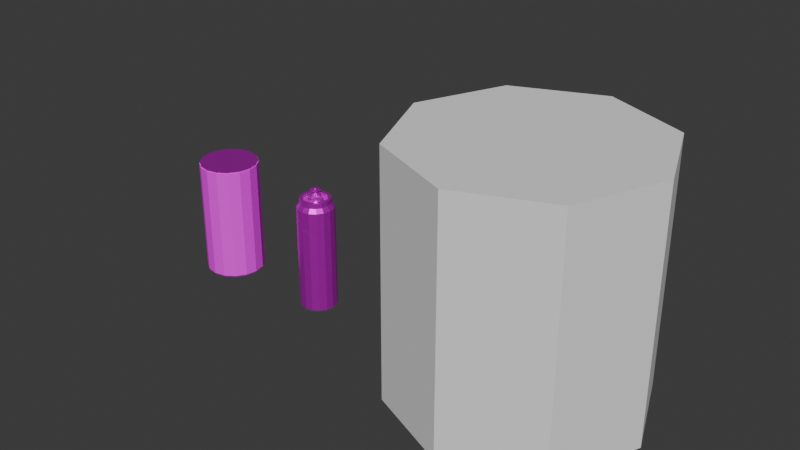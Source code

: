 # Source: FireBarrel.blend  (saved by Blender 4.2.66; exported with 4.5.12 LTS)
import bpy
from mathutils import Matrix  # noqa: F401  (used for matrix-valued properties, if any)

bpy.ops.wm.read_factory_settings(use_empty=True)
scene = bpy.context.scene
scene.name = 'Scene'

# ---- collections
col_collection = bpy.data.collections.new('Collection'); scene.collection.children.link(col_collection)

# ---- images (referenced by path relative to the original .blend; pixels are not part of the script)
import os
ASSET_DIR = os.environ.get("B2B_ASSET_DIR", "")  # directory of the original .blend (textures are referenced by path, not embedded)
HERE = os.path.dirname(os.path.abspath(__file__))  # packed textures are extracted next to this script under _unpacked/

def load_image(name, relpath, width, height, colorspace="sRGB"):
    """Load a texture the original file referenced (path relative to the .blend, or extracted next to this script)."""
    p = next((c for c in (os.path.join(HERE, relpath), os.path.join(ASSET_DIR, relpath)) if relpath and os.path.exists(c)), "")
    if p:
        img = bpy.data.images.load(p, check_existing=True)
        img.name = name
    else:  # same state as the original file: an image datablock whose file is absent (Cycles renders it pink)
        img = bpy.data.images.new(name, width, height)
        img.source = "FILE"
        img.filepath = "//" + (relpath or name)
    img.colorspace_settings.name = colorspace
    return img
img_firebarreltex_bmp = load_image('FireBarrelTex.bmp', 'FireBarrelTex.bmp', 1024, 1024, 'sRGB')
img_redbarreltex = load_image('RedBarrelTex', 'RedBarrelTex.png', 1024, 1024, 'sRGB')

# ---- materials (node trees are filled in below, after node groups)
mat_firebarrel_label = bpy.data.materials.new('FireBarrel_Label')
mat_firebarrel_top = bpy.data.materials.new('FireBarrel_Top')
mat_redbarrel = bpy.data.materials.new('RedBarrel')

# ---- material node trees
mat_firebarrel_label.use_nodes = True; mat_firebarrel_label.node_tree.nodes.clear()
_N = mat_firebarrel_label.node_tree.nodes; _L = mat_firebarrel_label.node_tree.links
n0 = _N.new('ShaderNodeBsdfPrincipled'); n0.name = 'Principled BSDF'; n0.location = (10, 300)
n0.inputs[1].default_value = 0.1181
n0.inputs[2].default_value = 0.8661
n1 = _N.new('ShaderNodeOutputMaterial'); n1.name = 'Material Output'; n1.location = (300, 300)
n2 = _N.new('ShaderNodeTexImage'); n2.name = 'Image Texture'; n2.location = (-280, 280)
n2.image = img_firebarreltex_bmp
n2.interpolation = 'Closest'
_L.new(n0.outputs[0], n1.inputs[0])
_L.new(n2.outputs[0], n0.inputs[0])
n1.is_active_output = True
mat_firebarrel_top.use_nodes = True; mat_firebarrel_top.node_tree.nodes.clear()
_N = mat_firebarrel_top.node_tree.nodes; _L = mat_firebarrel_top.node_tree.links
n0 = _N.new('ShaderNodeBsdfPrincipled'); n0.name = 'Principled BSDF'; n0.location = (10, 300)
n0.inputs[1].default_value = 0.7874
n0.inputs[2].default_value = 0.3898
n1 = _N.new('ShaderNodeOutputMaterial'); n1.name = 'Material Output'; n1.location = (300, 300)
n2 = _N.new('ShaderNodeTexImage'); n2.name = 'Image Texture'; n2.location = (-280, 280)
n2.image = img_firebarreltex_bmp
n2.interpolation = 'Closest'
_L.new(n0.outputs[0], n1.inputs[0])
_L.new(n2.outputs[0], n0.inputs[0])
n1.is_active_output = True
mat_redbarrel.use_nodes = True; mat_redbarrel.node_tree.nodes.clear()
_N = mat_redbarrel.node_tree.nodes; _L = mat_redbarrel.node_tree.links
n0 = _N.new('ShaderNodeBsdfPrincipled'); n0.name = 'Principled BSDF'; n0.location = (10, 300)
n0.inputs[1].default_value = 0.7559
n0.inputs[2].default_value = 0.3819
n1 = _N.new('ShaderNodeOutputMaterial'); n1.name = 'Material Output'; n1.location = (300, 300)
n2 = _N.new('ShaderNodeTexImage'); n2.name = 'Image Texture'; n2.location = (-280, 280)
n2.image = img_redbarreltex
n2.interpolation = 'Closest'
_L.new(n0.outputs[0], n1.inputs[0])
_L.new(n2.outputs[0], n0.inputs[0])
n1.is_active_output = True

# ---- world
world_world = bpy.data.worlds.new('World'); scene.world = world_world
world_world.use_nodes = True; world_world.node_tree.nodes.clear()
_N = world_world.node_tree.nodes; _L = world_world.node_tree.links
n0 = _N.new('ShaderNodeOutputWorld'); n0.name = 'World Output'; n0.location = (300, 300)
n1 = _N.new('ShaderNodeBackground'); n1.name = 'Background'; n1.location = (10, 300)
n1.inputs[0].default_value = (0.05088, 0.05088, 0.05088, 1.0)
_L.new(n1.outputs[0], n0.inputs[0])
n0.is_active_output = True
world_world.color = (0.05088, 0.05088, 0.05088)
world_world.sun_shadow_jitter_overblur = 0.0

# ---- meshes
me_cylinder_001 = bpy.data.meshes.new('Cylinder.001')
me_cylinder_001.from_pydata([(-0.25, 1.49e-08, -0.4837), (-0.25, 1.49e-08, 0.4837), (-0.231, 0.09567, -0.4837), (-0.231, 0.09567, 0.4837), (-0.1768, 0.1768, -0.4837), (-0.1768, 0.1768, 0.4837), (-0.09567, 0.231, -0.4837), (-0.09567, 0.231, 0.4837), (2.98e-08, 0.25, -0.4837), (2.98e-08, 0.25, 0.4837), (0.09567, 0.231, -0.4837), (0.09567, 0.231, 0.4837), (0.1768, 0.1768, -0.4837), (0.1768, 0.1768, 0.4837), (0.231, 0.09567, -0.4837), (0.231, 0.09567, 0.4837), (0.25, -2.98e-08, -0.4837), (0.25, -2.98e-08, 0.4837), (0.231, -0.09567, -0.4837), (0.231, -0.09567, 0.4837), (0.1768, -0.1768, -0.4837), (0.1768, -0.1768, 0.4837), (0.09567, -0.231, -0.4837), (0.09567, -0.231, 0.4837), (-1.49e-08, -0.25, -0.4837), (-1.49e-08, -0.25, 0.4837), (-0.09567, -0.231, -0.4837), (-0.09567, -0.231, 0.4837), (-0.1768, -0.1768, -0.4837), (-0.1768, -0.1768, 0.4837), (-0.231, -0.09567, -0.4837), (-0.231, -0.09567, 0.4837), (-0.2438, 1.424e-08, -0.4837), (-0.2438, 1.417e-08, 0.4837), (-0.2252, 0.09329, -0.4837), (-0.2252, 0.09329, 0.4837), (-0.1724, 0.1724, -0.4837), (-0.1724, 0.1724, 0.4837), (-0.09329, 0.2252, -0.4837), (-0.09329, 0.2252, 0.4837), (2.936e-08, 0.2438, -0.4837), (2.941e-08, 0.2438, 0.4837), (0.09329, 0.2252, -0.4837), (0.09329, 0.2252, 0.4837), (0.1724, 0.1724, -0.4837), (0.1724, 0.1724, 0.4837), (0.2252, 0.09329, -0.4837), (0.2252, 0.09329, 0.4837), (0.2438, -2.935e-08, -0.4837), (0.2438, -2.942e-08, 0.4837), (0.2252, -0.09329, -0.4837), (0.2252, -0.09329, 0.4837), (0.1724, -0.1724, -0.4837), (0.1724, -0.1724, 0.4837), (0.09329, -0.2252, -0.4837), (0.09329, -0.2252, 0.4837), (-1.423e-08, -0.2438, -0.4837), (-1.418e-08, -0.2438, 0.4837), (-0.09329, -0.2252, -0.4837), (-0.09329, -0.2252, 0.4837), (-0.1724, -0.1724, -0.4837), (-0.1724, -0.1724, 0.4837), (-0.2252, -0.09329, -0.4837), (-0.2252, -0.09329, 0.4837), (-0.2438, 1.424e-08, -0.4962), (-0.2438, 1.417e-08, 0.4962), (-0.2252, 0.09329, -0.4962), (-0.2252, 0.09329, 0.4962), (-0.1724, 0.1724, -0.4962), (-0.1724, 0.1724, 0.4962), (-0.09329, 0.2252, -0.4962), (-0.09329, 0.2252, 0.4962), (2.936e-08, 0.2438, -0.4962), (2.941e-08, 0.2438, 0.4962), (0.09329, 0.2252, -0.4962), (0.09329, 0.2252, 0.4962), (0.1724, 0.1724, -0.4962), (0.1724, 0.1724, 0.4962), (0.2252, 0.09329, -0.4962), (0.2252, 0.09329, 0.4962), (0.2438, -2.935e-08, -0.4962), (0.2438, -2.942e-08, 0.4962), (0.2252, -0.09329, -0.4962), (0.2252, -0.09329, 0.4962), (0.1724, -0.1724, -0.4962), (0.1724, -0.1724, 0.4962), (0.09329, -0.2252, -0.4962), (0.09329, -0.2252, 0.4962), (-1.423e-08, -0.2438, -0.4962), (-1.418e-08, -0.2438, 0.4962), (-0.09329, -0.2252, -0.4962), (-0.09329, -0.2252, 0.4962), (-0.1724, -0.1724, -0.4962), (-0.1724, -0.1724, 0.4962), (-0.2252, -0.09329, -0.4962), (-0.2252, -0.09329, 0.4962)], [], [(3, 5, 4, 2), (5, 7, 6, 4), (7, 9, 8, 6), (9, 11, 10, 8), (11, 13, 12, 10), (13, 15, 14, 12), (15, 17, 16, 14), (17, 19, 18, 16), (19, 21, 20, 18), (21, 23, 22, 20), (23, 25, 24, 22), (25, 27, 26, 24), (27, 29, 28, 26), (29, 31, 30, 28), (31, 1, 0, 30), (1, 31, 29, 27, 25, 23, 21, 19, 17, 15, 13, 11, 9, 7, 5, 3), (0, 2, 4, 6, 8, 10, 12, 14, 16, 18, 20, 22, 24, 26, 28, 30), (33, 35, 37, 39, 41, 43, 45, 47, 49, 51, 53, 55, 57, 59, 61, 63), (32, 62, 60, 58, 56, 54, 52, 50, 48, 46, 44, 42, 40, 38, 36, 34), (65, 95, 93, 91, 89, 87, 85, 83, 81, 79, 77, 75, 73, 71, 69, 67), (64, 66, 68, 70, 72, 74, 76, 78, 80, 82, 84, 86, 88, 90, 92, 94), (43, 41, 73, 75), (57, 55, 87, 89), (40, 42, 74, 72), (42, 44, 76, 74), (45, 43, 75, 77), (56, 58, 90, 88), (59, 57, 89, 91), (44, 46, 78, 76), (47, 45, 77, 79), (58, 60, 92, 90), (61, 59, 91, 93), (32, 34, 66, 64), (46, 48, 80, 78), (35, 33, 65, 67), (49, 47, 79, 81), (60, 62, 94, 92), (63, 61, 93, 95), (34, 36, 68, 66), (48, 50, 82, 80), (37, 35, 67, 69), (51, 49, 81, 83), (62, 32, 64, 94), (33, 63, 95, 65), (36, 38, 70, 68), (50, 52, 84, 82), (39, 37, 69, 71), (53, 51, 83, 85), (38, 40, 72, 70), (41, 39, 71, 73), (52, 54, 86, 84), (53, 85, 87, 55), (1, 3, 2, 0), (54, 56, 88, 86)])
me_cylinder_001.polygons.foreach_set('material_index', [0, 0, 0, 0, 0, 0, 0, 0, 0, 0, 0, 0, 0, 0, 0, 0, 0, 1, 1, 1, 1, 1, 1, 1, 1, 1, 1, 1, 1, 1, 1, 1, 1, 1, 1, 1, 1, 1, 1, 1, 1, 1, 1, 1, 1, 1, 1, 1, 1, 1, 1, 1, 0, 1])
_uv = me_cylinder_001.uv_layers.new(name='UVMap')
_uv.uv.foreach_set('vector', [0.9215, 0.9995, 0.8604, 0.9995, 0.8604, 0.4395, 0.9215, 0.4395, 0.8604, 0.9995, 0.7994, 0.9995, 0.7994, 0.4395, 0.8604, 0.4395, 0.7994, 0.9995, 0.7383, 0.9995, 0.7383, 0.4395, 0.7994, 0.4395, 0.7383, 0.9995, 0.6773, 0.9995, 0.6773, 0.4395, 0.7383, 0.4395, 0.6773, 0.9995, 0.6162, 0.9995, 0.6162, 0.4395, 0.6773, 0.4395, 0.6162, 0.9995, 0.5552, 0.9995, 0.5552, 0.4395, 0.6162, 0.4395, 0.5552, 0.9995, 0.4941, 0.9995, 0.4941, 0.4395, 0.5552, 0.4395, 0.4941, 0.9995, 0.4331, 0.9995, 0.4331, 0.4395, 0.4941, 0.4395, 0.4331, 0.9995, 0.372, 0.9995, 0.372, 0.4395, 0.4331, 0.4395, 0.372, 0.9995, 0.311, 0.9995, 0.311, 0.4395, 0.372, 0.4395, 0.311, 0.9995, 0.2499, 0.9995, 0.2499, 0.4395, 0.311, 0.4395, 0.2499, 0.9995, 0.1889, 0.9995, 0.1889, 0.4395, 0.2499, 0.4395, 0.1889, 0.9995, 0.1279, 0.9995, 0.1279, 0.4395, 0.1889, 0.4395, 0.1279, 0.9995, 0.0668, 0.9995, 0.0668, 0.4395, 0.1279, 0.4395, 0.0668, 0.9995, 0.005756, 0.9995, 0.005756, 0.4395, 0.0668, 0.4395, 0.7501, 0.4059, 0.6744, 0.3909, 0.6102, 0.348, 0.5674, 0.2838, 0.5523, 0.2081, 0.5674, 0.1325, 0.6102, 0.0683, 0.6744, 0.02543, 0.7501, 0.01037, 0.8258, 0.02543, 0.8899, 0.0683, 0.9328, 0.1325, 0.9479, 0.2081, 0.9328, 0.2838, 0.8899, 0.348, 0.8258, 0.3909, 0.75, 0.4059, 0.8257, 0.3909, 0.8898, 0.348, 0.9327, 0.2838, 0.9478, 0.2081, 0.9327, 0.1325, 0.8898, 0.0683, 0.8257, 0.02543, 0.75, 0.01037, 0.6743, 0.02543, 0.6102, 0.0683, 0.5673, 0.1325, 0.5522, 0.2081, 0.5673, 0.2838, 0.6102, 0.348, 0.6743, 0.3909, 0.25, 0.3814, 0.3163, 0.3682, 0.3725, 0.3306, 0.41, 0.2744, 0.4232, 0.2081, 0.41, 0.1419, 0.3725, 0.08566, 0.3163, 0.04811, 0.25, 0.03492, 0.1837, 0.04811, 0.1275, 0.08566, 0.08996, 0.1419, 0.07678, 0.2081, 0.08996, 0.2744, 0.1275, 0.3306, 0.1837, 0.3682, 0.2505, 0.401, 0.1767, 0.3863, 0.1142, 0.3445, 0.07238, 0.2819, 0.0577, 0.2081, 0.07238, 0.1343, 0.1142, 0.07178, 0.1767, 0.02998, 0.2505, 0.0153, 0.3243, 0.02998, 0.3869, 0.07178, 0.4287, 0.1343, 0.4434, 0.2081, 0.4287, 0.2819, 0.3869, 0.3445, 0.3243, 0.3863, 0.25, 0.3819, 0.1835, 0.3687, 0.1271, 0.331, 0.08944, 0.2747, 0.07621, 0.2081, 0.08944, 0.1416, 0.1271, 0.08526, 0.1835, 0.04758, 0.25, 0.03436, 0.3165, 0.04758, 0.3729, 0.08526, 0.4106, 0.1416, 0.4238, 0.2081, 0.4106, 0.2747, 0.3729, 0.331, 0.3165, 0.3687, 0.2505, 0.3715, 0.313, 0.359, 0.366, 0.3236, 0.4014, 0.2706, 0.4139, 0.2081, 0.4014, 0.1456, 0.366, 0.09266, 0.313, 0.05726, 0.2505, 0.04482, 0.188, 0.05726, 0.1351, 0.09266, 0.09965, 0.1456, 0.08722, 0.2081, 0.09965, 0.2706, 0.1351, 0.3236, 0.188, 0.359, 0.4131, 0.1406, 0.4265, 0.2081, 0.4428, 0.2081, 0.4282, 0.1343, 0.07348, 0.2081, 0.08692, 0.1406, 0.07184, 0.1343, 0.05716, 0.2081, 0.4434, 0.2081, 0.4287, 0.1343, 0.4014, 0.1456, 0.4139, 0.2081, 0.4287, 0.1343, 0.3869, 0.07178, 0.366, 0.09266, 0.4014, 0.1456, 0.3748, 0.08333, 0.4131, 0.1406, 0.4282, 0.1343, 0.3864, 0.07178, 0.0577, 0.2081, 0.07238, 0.2819, 0.09965, 0.2706, 0.08722, 0.2081, 0.08692, 0.2757, 0.07348, 0.2081, 0.05716, 0.2081, 0.07184, 0.2819, 0.3869, 0.07178, 0.3243, 0.02998, 0.313, 0.05726, 0.366, 0.09266, 0.3176, 0.04506, 0.3748, 0.08333, 0.3864, 0.07178, 0.3238, 0.02998, 0.07238, 0.2819, 0.1142, 0.3445, 0.1351, 0.3236, 0.09965, 0.2706, 0.1252, 0.333, 0.08692, 0.2757, 0.07184, 0.2819, 0.1136, 0.3445, 0.2505, 0.401, 0.3243, 0.3863, 0.313, 0.359, 0.2505, 0.3715, 0.3243, 0.02998, 0.2505, 0.0153, 0.2505, 0.04482, 0.313, 0.05726, 0.3176, 0.3712, 0.25, 0.3847, 0.25, 0.401, 0.3238, 0.3863, 0.25, 0.03162, 0.3176, 0.04506, 0.3238, 0.02998, 0.25, 0.0153, 0.1142, 0.3445, 0.1767, 0.3863, 0.188, 0.359, 0.1351, 0.3236, 0.1824, 0.3712, 0.1252, 0.333, 0.1136, 0.3445, 0.1762, 0.3863, 0.3243, 0.3863, 0.3869, 0.3445, 0.366, 0.3236, 0.313, 0.359, 0.2505, 0.0153, 0.1767, 0.02998, 0.188, 0.05726, 0.2505, 0.04482, 0.3748, 0.333, 0.3176, 0.3712, 0.3238, 0.3863, 0.3864, 0.3445, 0.1824, 0.04506, 0.25, 0.03162, 0.25, 0.0153, 0.1762, 0.02998, 0.1767, 0.3863, 0.2505, 0.401, 0.2505, 0.3715, 0.188, 0.359, 0.25, 0.3847, 0.1824, 0.3712, 0.1762, 0.3863, 0.25, 0.401, 0.3869, 0.3445, 0.4287, 0.2819, 0.4014, 0.2706, 0.366, 0.3236, 0.1767, 0.02998, 0.1142, 0.07178, 0.1351, 0.09266, 0.188, 0.05726, 0.4131, 0.2757, 0.3748, 0.333, 0.3864, 0.3445, 0.4282, 0.2819, 0.1252, 0.08333, 0.1824, 0.04506, 0.1762, 0.02998, 0.1136, 0.07178, 0.4287, 0.2819, 0.4434, 0.2081, 0.4139, 0.2081, 0.4014, 0.2706, 0.4265, 0.2081, 0.4131, 0.2757, 0.4282, 0.2819, 0.4428, 0.2081, 0.1142, 0.07178, 0.07238, 0.1343, 0.09965, 0.1456, 0.1351, 0.09266, 0.1252, 0.08333, 0.1136, 0.07178, 0.07184, 0.1343, 0.08692, 0.1406, 0.9825, 0.9995, 0.9215, 0.9995, 0.9215, 0.4395, 0.9825, 0.4395, 0.07238, 0.1343, 0.0577, 0.2081, 0.08722, 0.2081, 0.09965, 0.1456])
_ca = me_cylinder_001.color_attributes.new('Attribute', 'BYTE_COLOR', 'CORNER')
_ca.data.foreach_set('color', [1.0, 1.0, 1.0, 1.0, 1.0, 1.0, 1.0, 1.0, 1.0, 1.0, 1.0, 1.0, 1.0, 1.0, 1.0, 1.0, 1.0, 1.0, 1.0, 1.0, 1.0, 1.0, 1.0, 1.0, 1.0, 1.0, 1.0, 1.0, 1.0, 1.0, 1.0, 1.0, 1.0, 1.0, 1.0, 1.0, 1.0, 1.0, 1.0, 1.0, 1.0, 1.0, 1.0, 1.0, 1.0, 1.0, 1.0, 1.0, 1.0, 1.0, 1.0, 1.0, 1.0, 1.0, 1.0, 1.0, 1.0, 1.0, 1.0, 1.0, 1.0, 1.0, 1.0, 1.0, 1.0, 1.0, 1.0, 1.0, 1.0, 1.0, 1.0, 1.0, 1.0, 1.0, 1.0, 1.0, 1.0, 1.0, 1.0, 1.0, 1.0, 1.0, 1.0, 1.0, 1.0, 1.0, 1.0, 1.0, 1.0, 1.0, 1.0, 1.0, 1.0, 1.0, 1.0, 1.0, 1.0, 1.0, 1.0, 1.0, 1.0, 1.0, 1.0, 1.0, 1.0, 1.0, 1.0, 1.0, 1.0, 1.0, 1.0, 1.0, 1.0, 1.0, 1.0, 1.0, 1.0, 1.0, 1.0, 1.0, 1.0, 1.0, 1.0, 1.0, 1.0, 1.0, 1.0, 1.0, 1.0, 1.0, 1.0, 1.0, 1.0, 1.0, 1.0, 1.0, 1.0, 1.0, 1.0, 1.0, 1.0, 1.0, 1.0, 1.0, 1.0, 1.0, 1.0, 1.0, 1.0, 1.0, 1.0, 1.0, 1.0, 1.0, 1.0, 1.0, 1.0, 1.0, 1.0, 1.0, 1.0, 1.0, 1.0, 1.0, 1.0, 1.0, 1.0, 1.0, 1.0, 1.0, 1.0, 1.0, 1.0, 1.0, 1.0, 1.0, 1.0, 1.0, 1.0, 1.0, 1.0, 1.0, 1.0, 1.0, 1.0, 1.0, 1.0, 1.0, 1.0, 1.0, 1.0, 1.0, 1.0, 1.0, 1.0, 1.0, 1.0, 1.0, 1.0, 1.0, 1.0, 1.0, 1.0, 1.0, 1.0, 1.0, 1.0, 1.0, 1.0, 1.0, 1.0, 1.0, 1.0, 1.0, 1.0, 1.0, 1.0, 1.0, 1.0, 1.0, 1.0, 1.0, 1.0, 1.0, 1.0, 1.0, 1.0, 1.0, 1.0, 1.0, 1.0, 1.0, 1.0, 1.0, 1.0, 1.0, 1.0, 1.0, 1.0, 1.0, 1.0, 1.0, 1.0, 1.0, 1.0, 1.0, 1.0, 1.0, 1.0, 1.0, 1.0, 1.0, 1.0, 1.0, 1.0, 1.0, 1.0, 1.0, 1.0, 1.0, 1.0, 1.0, 1.0, 1.0, 1.0, 1.0, 1.0, 1.0, 1.0, 1.0, 1.0, 1.0, 1.0, 1.0, 1.0, 1.0, 1.0, 1.0, 1.0, 1.0, 1.0, 1.0, 1.0, 1.0, 1.0, 1.0, 1.0, 1.0, 1.0, 1.0, 1.0, 1.0, 1.0, 1.0, 1.0, 1.0, 1.0, 1.0, 1.0, 1.0, 1.0, 1.0, 1.0, 1.0, 1.0, 1.0, 1.0, 1.0, 1.0, 1.0, 1.0, 1.0, 1.0, 1.0, 1.0, 1.0, 1.0, 1.0, 1.0, 1.0, 1.0, 1.0, 1.0, 1.0, 1.0, 1.0, 1.0, 1.0, 1.0, 1.0, 1.0, 1.0, 1.0, 1.0, 1.0, 1.0, 1.0, 1.0, 1.0, 1.0, 1.0, 1.0, 1.0, 1.0, 1.0, 1.0, 1.0, 1.0, 1.0, 1.0, 1.0, 1.0, 1.0, 1.0, 1.0, 1.0, 1.0, 1.0, 1.0, 1.0, 1.0, 1.0, 1.0, 1.0, 1.0, 1.0, 1.0, 1.0, 1.0, 1.0, 1.0, 1.0, 1.0, 1.0, 1.0, 1.0, 1.0, 1.0, 1.0, 1.0, 1.0, 1.0, 1.0, 1.0, 1.0, 1.0, 1.0, 1.0, 1.0, 1.0, 1.0, 1.0, 1.0, 1.0, 1.0, 1.0, 1.0, 1.0, 1.0, 1.0, 1.0, 1.0, 1.0, 1.0, 1.0, 1.0, 1.0, 1.0, 1.0, 1.0, 1.0, 1.0, 1.0, 1.0, 1.0, 1.0, 1.0, 1.0, 1.0, 1.0, 1.0, 1.0, 1.0, 1.0, 1.0, 1.0, 1.0, 1.0, 1.0, 1.0, 1.0, 1.0, 1.0, 1.0, 1.0, 1.0, 1.0, 1.0, 1.0, 1.0, 1.0, 1.0, 1.0, 1.0, 1.0, 1.0, 1.0, 1.0, 1.0, 1.0, 1.0, 1.0, 1.0, 1.0, 1.0, 1.0, 1.0, 1.0, 1.0, 1.0, 1.0, 1.0, 1.0, 1.0, 1.0, 1.0, 1.0, 1.0, 1.0, 1.0, 1.0, 1.0, 1.0, 1.0, 1.0, 1.0, 1.0, 1.0, 1.0, 1.0, 1.0, 1.0, 1.0, 1.0, 1.0, 1.0, 1.0, 1.0, 1.0, 1.0, 1.0, 1.0, 1.0, 1.0, 1.0, 1.0, 1.0, 1.0, 1.0, 1.0, 1.0, 1.0, 1.0, 1.0, 1.0, 1.0, 1.0, 1.0, 1.0, 1.0, 1.0, 1.0, 1.0, 1.0, 1.0, 1.0, 1.0, 1.0, 1.0, 1.0, 1.0, 1.0, 1.0, 1.0, 1.0, 1.0, 1.0, 1.0, 1.0, 1.0, 1.0, 1.0, 1.0, 1.0, 1.0, 1.0, 1.0, 1.0, 1.0, 1.0, 1.0, 1.0, 1.0, 1.0, 1.0, 1.0, 1.0, 1.0, 1.0, 1.0, 1.0, 1.0, 1.0, 1.0, 1.0, 1.0, 1.0, 1.0, 1.0, 1.0, 1.0, 1.0, 1.0, 1.0, 1.0, 1.0, 1.0, 1.0, 1.0, 1.0, 1.0, 1.0, 1.0, 1.0, 1.0, 1.0, 1.0, 1.0, 1.0, 1.0, 1.0, 1.0, 1.0, 1.0, 1.0, 1.0, 1.0, 1.0, 1.0, 1.0, 1.0, 1.0, 1.0, 1.0, 1.0, 1.0, 1.0, 1.0, 1.0, 1.0, 1.0, 1.0, 1.0, 1.0, 1.0, 1.0, 1.0, 1.0, 1.0, 1.0, 1.0, 1.0, 1.0, 1.0, 1.0, 1.0, 1.0, 1.0, 1.0, 1.0, 1.0, 1.0, 1.0, 1.0, 1.0, 1.0, 1.0, 1.0, 1.0, 1.0, 1.0, 1.0, 1.0, 1.0, 1.0, 1.0, 1.0, 1.0, 1.0, 1.0, 1.0, 1.0, 1.0, 1.0, 1.0, 1.0, 1.0, 1.0, 1.0, 1.0, 1.0, 1.0, 1.0, 1.0, 1.0, 1.0, 1.0, 1.0, 1.0, 1.0, 1.0, 1.0, 1.0, 1.0, 1.0, 1.0, 1.0, 1.0, 1.0, 1.0, 1.0, 1.0, 1.0, 1.0, 1.0, 1.0, 1.0, 1.0, 1.0, 1.0, 1.0, 1.0, 1.0, 1.0, 1.0, 1.0, 1.0, 1.0, 1.0, 1.0, 1.0, 1.0, 1.0, 1.0, 1.0, 1.0, 1.0, 1.0, 1.0, 1.0, 1.0, 1.0, 1.0, 1.0, 1.0, 1.0, 1.0, 1.0, 1.0, 1.0, 1.0, 1.0, 1.0, 1.0, 1.0, 1.0, 1.0, 1.0, 1.0, 1.0, 1.0, 1.0, 1.0, 1.0, 1.0, 1.0, 1.0, 1.0, 1.0, 1.0, 1.0, 1.0, 1.0, 1.0, 1.0, 1.0, 1.0, 1.0, 1.0, 1.0, 1.0, 1.0, 1.0, 1.0, 1.0, 1.0, 1.0, 1.0, 1.0, 1.0, 1.0, 1.0, 1.0, 1.0, 1.0, 1.0, 1.0, 1.0, 1.0, 1.0, 1.0, 1.0, 1.0, 1.0, 1.0, 1.0, 1.0, 1.0, 1.0, 1.0, 1.0, 1.0, 1.0, 1.0, 1.0, 1.0, 1.0, 1.0, 1.0, 1.0, 1.0, 1.0, 1.0, 1.0, 1.0, 1.0, 1.0, 1.0, 1.0, 1.0, 1.0, 1.0, 1.0, 1.0, 1.0, 1.0, 1.0, 1.0, 1.0, 1.0, 1.0, 1.0, 1.0, 1.0, 1.0, 1.0, 1.0, 1.0, 1.0, 1.0, 1.0, 1.0, 1.0, 1.0, 1.0, 1.0, 1.0, 1.0, 1.0, 1.0, 1.0, 1.0, 1.0, 1.0, 1.0, 1.0, 1.0, 1.0, 1.0, 1.0, 1.0, 1.0, 1.0, 1.0, 1.0, 1.0, 1.0, 1.0, 1.0, 1.0, 1.0, 1.0, 1.0, 1.0, 1.0, 1.0, 1.0, 1.0, 1.0, 1.0, 1.0, 1.0, 1.0, 1.0, 1.0, 1.0, 1.0, 1.0, 1.0, 1.0, 1.0, 1.0, 1.0, 1.0, 1.0, 1.0, 1.0, 1.0, 1.0, 1.0, 1.0, 1.0, 1.0, 1.0, 1.0, 1.0, 1.0, 1.0, 1.0, 1.0, 1.0, 1.0, 1.0, 1.0, 1.0, 1.0, 1.0, 1.0, 1.0, 1.0, 1.0, 1.0, 1.0, 1.0, 1.0, 1.0, 1.0, 1.0, 1.0, 1.0, 1.0, 1.0, 1.0, 1.0, 1.0, 1.0, 1.0, 1.0, 1.0, 1.0, 1.0, 1.0, 1.0, 1.0, 1.0, 1.0, 1.0, 1.0, 1.0, 1.0, 1.0, 1.0, 1.0, 1.0, 1.0, 1.0, 1.0, 1.0, 1.0, 1.0, 1.0, 1.0, 1.0, 1.0, 1.0, 1.0, 1.0, 1.0, 1.0, 1.0, 1.0, 1.0, 1.0, 1.0, 1.0, 1.0, 1.0, 1.0, 1.0, 1.0, 1.0, 1.0, 1.0, 1.0, 1.0, 1.0, 1.0, 1.0, 1.0, 1.0, 1.0, 1.0, 1.0, 1.0, 1.0, 1.0, 1.0, 1.0, 1.0, 1.0, 1.0, 1.0, 1.0, 1.0, 1.0, 1.0, 1.0, 1.0, 1.0, 1.0, 1.0, 1.0, 1.0, 1.0, 1.0, 1.0, 1.0, 1.0, 1.0, 1.0, 1.0, 1.0, 1.0, 1.0, 1.0, 1.0, 1.0, 1.0, 1.0, 1.0, 1.0, 1.0, 1.0, 1.0, 1.0, 1.0, 1.0, 1.0, 1.0, 1.0, 1.0, 1.0, 1.0, 1.0, 1.0, 1.0, 1.0, 1.0, 1.0, 1.0, 1.0, 1.0, 1.0, 1.0, 1.0, 1.0, 1.0, 1.0, 1.0, 1.0, 1.0, 1.0, 1.0, 1.0, 1.0, 1.0, 1.0, 1.0, 1.0, 1.0, 1.0, 1.0, 1.0, 1.0, 1.0, 1.0, 1.0, 1.0, 1.0, 1.0, 1.0, 1.0, 1.0, 1.0, 1.0, 1.0, 1.0, 1.0, 1.0, 1.0, 1.0, 1.0, 1.0, 1.0, 1.0, 1.0, 1.0, 1.0, 1.0, 1.0, 1.0, 1.0, 1.0, 1.0, 1.0, 1.0, 1.0, 1.0, 1.0, 1.0, 1.0, 1.0, 1.0, 1.0, 1.0, 1.0, 1.0, 1.0, 1.0, 1.0, 1.0, 1.0, 1.0, 1.0, 1.0, 1.0, 1.0, 1.0, 1.0, 1.0, 1.0, 1.0, 1.0, 1.0, 1.0, 1.0, 1.0, 1.0, 1.0, 1.0, 1.0, 1.0, 1.0, 1.0, 1.0, 1.0, 1.0, 1.0, 1.0, 1.0, 1.0, 1.0, 1.0, 1.0, 1.0, 1.0, 1.0, 1.0, 1.0, 1.0, 1.0, 1.0, 1.0, 1.0, 1.0, 1.0, 1.0, 1.0, 1.0, 1.0, 1.0, 1.0, 1.0, 1.0, 1.0, 1.0, 1.0, 1.0, 1.0, 1.0, 1.0, 1.0])
me_cylinder_001.materials.append(mat_firebarrel_label)
me_cylinder_001.materials.append(mat_firebarrel_top)
me_cylinder_001.use_paint_bone_selection = False
me_cylinder_001.use_paint_mask = True
me_cylinder_001.update()
me_cylinder = bpy.data.meshes.new('Cylinder')
me_cylinder.from_pydata([(-4.356e-07, 0.158, -0.5), (-0.01146, 0.02966, 0.3426), (0.0597, 0.1461, -0.5), (0.1103, 0.1123, -0.5), (-0.02767, 0.01345, 0.3426), (0.1441, 0.06168, -0.5), (0.156, 0.001983, -0.5), (-0.02767, -0.00948, 0.3426), (0.1441, -0.05772, -0.5), (0.1103, -0.1083, -0.5), (-0.01146, -0.02569, 0.3426), (0.0597, -0.1421, -0.5), (-4.356e-07, -0.154, -0.5), (0.01146, -0.02569, 0.3426), (-0.0597, -0.1421, -0.5), (-0.1103, -0.1083, -0.5), (0.02767, -0.00948, 0.3426), (-0.1441, -0.05772, -0.5), (-0.156, 0.001983, -0.5), (0.02767, 0.01345, 0.3426), (-0.1441, 0.06168, -0.5), (-0.1103, 0.1123, -0.5), (-0.0597, 0.1461, -0.5), (0.01146, 0.02966, 0.3426), (0.04879, 0.1198, 0.4183), (-4.362e-07, 0.1295, 0.4183), (0.09016, 0.09214, 0.4183), (0.1178, 0.05078, 0.4183), (0.1275, 0.001983, 0.4183), (0.1178, -0.04681, 0.4183), (0.09016, -0.08818, 0.4183), (0.04879, -0.1158, 0.4183), (-4.362e-07, -0.1255, 0.4183), (-0.04879, -0.1158, 0.4183), (-0.09016, -0.08818, 0.4183), (-0.1178, -0.04681, 0.4183), (-0.1275, 0.001983, 0.4183), (-0.1178, 0.05078, 0.4183), (-0.09016, 0.09214, 0.4183), (-0.04879, 0.1198, 0.4183), (-4.374e-07, 0.1038, 0.4117), (0.03898, 0.09609, 0.4117), (0.07202, 0.07401, 0.4117), (0.0941, 0.04096, 0.4117), (0.1019, 0.001983, 0.4117), (0.0941, -0.037, 0.4117), (0.07202, -0.07004, 0.4117), (0.03898, -0.09212, 0.4117), (-4.374e-07, -0.09987, 0.4117), (-0.03898, -0.09212, 0.4117), (-0.07202, -0.07004, 0.4117), (-0.0941, -0.037, 0.4117), (-0.1019, 0.001983, 0.4117), (-0.0941, 0.04096, 0.4117), (-0.07202, 0.07401, 0.4117), (-0.03898, 0.09609, 0.4117), (0.04911, 0.1206, 0.4117), (-4.364e-07, 0.1303, 0.4117), (0.09075, 0.09273, 0.4117), (0.1186, 0.0511, 0.4117), (0.1283, 0.001983, 0.4117), (0.1186, -0.04713, 0.4117), (0.09075, -0.08877, 0.4117), (0.04911, -0.1166, 0.4117), (-4.364e-07, -0.1264, 0.4117), (-0.04911, -0.1166, 0.4117), (-0.09075, -0.08877, 0.4117), (-0.1186, -0.04713, 0.4117), (-0.1283, 0.001983, 0.4117), (-0.1186, 0.0511, 0.4117), (-0.09075, 0.09273, 0.4117), (-0.04911, 0.1206, 0.4117), (0.04911, 0.1206, 0.4589), (-4.364e-07, 0.1303, 0.4589), (0.09075, 0.09273, 0.4589), (0.1186, 0.0511, 0.4589), (0.1283, 0.001983, 0.4589), (0.1186, -0.04713, 0.4589), (0.09075, -0.08877, 0.4589), (0.04911, -0.1166, 0.4589), (-4.364e-07, -0.1264, 0.4589), (-0.04911, -0.1166, 0.4589), (-0.09075, -0.08877, 0.4589), (-0.1186, -0.04713, 0.4589), (-0.1283, 0.001983, 0.4589), (-0.1186, 0.0511, 0.4589), (-0.09075, 0.09273, 0.4589), (-0.04911, 0.1206, 0.4589), (0.03898, 0.09609, 0.4589), (-4.374e-07, 0.1038, 0.4589), (0.07202, 0.07401, 0.4589), (0.0941, 0.04096, 0.4589), (0.1019, 0.001983, 0.4589), (0.0941, -0.037, 0.4589), (0.07202, -0.07004, 0.4589), (0.03898, -0.09212, 0.4589), (-4.374e-07, -0.09987, 0.4589), (-0.03898, -0.09212, 0.4589), (-0.07202, -0.07004, 0.4589), (-0.0941, -0.037, 0.4589), (-0.1019, 0.001983, 0.4589), (-0.0941, 0.04096, 0.4589), (-0.07202, 0.07401, 0.4589), (-0.03898, 0.09609, 0.4589), (-0.01146, 0.02966, 0.5051), (-0.02767, 0.01345, 0.5051), (-0.02767, -0.00948, 0.5051), (-0.01146, -0.02569, 0.5051), (0.01146, -0.02569, 0.5051), (0.02767, -0.00948, 0.5051), (0.02767, 0.01345, 0.5051), (0.01146, 0.02966, 0.5051), (0.07363, 0.0161, 0.4444), (0.07363, 3.584e-09, 0.4377), (0.07363, -0.0161, 0.4444), (0.07363, -0.02276, 0.4605), (0.07363, -0.0161, 0.4766), (0.07363, 5.143e-09, 0.4833), (0.07363, 0.0161, 0.4766), (0.07363, 0.02276, 0.4605), (-0.07363, 0.02276, 0.4605), (-0.07363, 0.0161, 0.4444), (-0.07363, -2.102e-09, 0.4377), (-0.07363, -0.0161, 0.4444), (-0.07363, -0.02276, 0.4605), (-0.07363, -0.0161, 0.4766), (-0.07363, -5.439e-10, 0.4833), (-0.07363, 0.0161, 0.4766), (-0.004826, 0.01363, 0.4977), (-0.01165, 0.006808, 0.4977), (-0.01165, -0.002842, 0.4977), (-0.004826, -0.009666, 0.4977), (0.004825, -0.009666, 0.4977), (0.01165, -0.002842, 0.4977), (0.01165, 0.006808, 0.4977), (0.004825, 0.01363, 0.4977), (-0.004826, 0.01363, 0.5373), (-0.01165, 0.006808, 0.5373), (-0.01165, -0.002842, 0.5373), (-0.004826, -0.009666, 0.5373), (0.004825, -0.009666, 0.5373), (0.01165, -0.002842, 0.5373), (0.01165, 0.006808, 0.5373), (0.004825, 0.01363, 0.5373), (-4.443e-07, 0.03028, 0.5151), (-4.443e-07, 0.03028, 0.5351), (0.02691, 0.01073, 0.5151), (0.02691, 0.01073, 0.5351), (0.01663, -0.02091, 0.5151), (0.01663, -0.02091, 0.5351), (-0.01663, -0.02091, 0.5151), (-0.01663, -0.02091, 0.5351), (-0.02691, 0.01073, 0.5151), (-0.02691, 0.01073, 0.5351), (0.01962, 0.04028, 0.519), (0.01962, 0.04028, 0.5312), (0.03036, 0.03248, 0.5312), (0.03036, 0.03248, 0.519), (0.04249, -0.004847, 0.519), (0.04249, -0.004847, 0.5312), (0.03839, -0.01746, 0.5312), (0.03839, -0.01746, 0.519), (0.006633, -0.04053, 0.519), (0.006633, -0.04053, 0.5312), (-0.006634, -0.04053, 0.5312), (-0.006634, -0.04053, 0.519), (-0.03839, -0.01746, 0.519), (-0.03839, -0.01746, 0.5312), (-0.04249, -0.004847, 0.5312), (-0.04249, -0.004847, 0.519), (-0.03036, 0.03248, 0.519), (-0.03036, 0.03248, 0.5312), (-0.01962, 0.04028, 0.5312), (-0.01962, 0.04028, 0.519), (0.1453, -0.05826, 0.06851), (-0.1453, -0.05826, 0.06851), (0.1114, -0.1091, -0.01251), (-4.404e-07, -0.1553, -0.09352), (-0.1112, -0.1093, -0.02263), (-0.1112, -0.1093, 0.1597), (-4.331e-07, -0.1553, 0.2305), (0.1114, -0.1091, 0.1495), (0.06027, -0.1433, -0.06314), (0.06027, -0.1433, 0.2002), (-0.06027, -0.1433, -0.06314), (-0.06027, -0.1433, 0.2002), (0.0597, 0.1461, 0.3838), (-4.356e-07, 0.158, 0.3838), (0.1103, 0.1123, 0.3838), (0.1441, 0.06168, 0.3838), (0.156, 0.001983, 0.3838), (0.1441, -0.05772, 0.3838), (0.1103, -0.1083, 0.3838), (0.0597, -0.1421, 0.3838), (-4.356e-07, -0.154, 0.3838), (-0.0597, -0.1421, 0.3838), (-0.1103, -0.1083, 0.3838), (-0.1441, -0.05772, 0.3838), (-0.156, 0.001983, 0.3838), (-0.1441, 0.06168, 0.3838), (-0.1103, 0.1123, 0.3838), (-0.0597, 0.1461, 0.3838)], [], [(0, 187, 186, 2), (2, 186, 188, 3), (3, 188, 189, 5), (5, 189, 190, 6), (6, 190, 191, 8), (8, 191, 192, 9), (9, 192, 193, 11), (11, 193, 194, 12), (12, 194, 195, 14), (14, 195, 196, 15), (15, 196, 197, 17), (17, 197, 198, 18), (18, 198, 199, 20), (20, 199, 200, 21), (4, 7, 106, 105), (21, 200, 201, 22), (22, 201, 187, 0), (0, 2, 3, 5, 6, 8, 9, 11, 12, 14, 15, 17, 18, 20, 21, 22), (7, 10, 107, 106), (13, 16, 109, 108), (1, 104, 111, 23), (1, 4, 105, 104), (10, 13, 108, 107), (19, 23, 111, 110), (111, 104, 105, 106, 107, 108, 109, 110), (24, 25, 39, 38, 37, 36, 35, 34, 33, 32, 31, 30, 29, 28, 27, 26), (23, 19, 16, 13, 10, 7, 4, 1), (40, 57, 56, 41), (41, 56, 58, 42), (42, 58, 59, 43), (43, 59, 60, 44), (44, 60, 61, 45), (45, 61, 62, 46), (46, 62, 63, 47), (47, 63, 64, 48), (48, 64, 65, 49), (49, 65, 66, 50), (50, 66, 67, 51), (51, 67, 68, 52), (52, 68, 69, 53), (53, 69, 70, 54), (54, 70, 71, 55), (55, 71, 57, 40), (89, 88, 72, 73), (88, 90, 74, 72), (90, 91, 75, 74), (91, 92, 76, 75), (92, 93, 77, 76), (93, 94, 78, 77), (94, 95, 79, 78), (95, 96, 80, 79), (96, 97, 81, 80), (97, 98, 82, 81), (98, 99, 83, 82), (99, 100, 84, 83), (100, 101, 85, 84), (101, 102, 86, 85), (102, 103, 87, 86), (103, 89, 73, 87), (41, 42, 90, 88), (61, 60, 76, 77), (55, 40, 89, 103), (42, 43, 91, 90), (62, 61, 77, 78), (43, 44, 92, 91), (63, 62, 78, 79), (44, 45, 93, 92), (64, 63, 79, 80), (45, 46, 94, 93), (65, 64, 80, 81), (46, 47, 95, 94), (66, 65, 81, 82), (47, 48, 96, 95), (67, 66, 82, 83), (48, 49, 97, 96), (68, 67, 83, 84), (49, 50, 98, 97), (69, 68, 84, 85), (50, 51, 99, 98), (70, 69, 85, 86), (56, 57, 73, 72), (51, 52, 100, 99), (71, 70, 86, 87), (58, 56, 72, 74), (52, 53, 101, 100), (57, 71, 87, 73), (59, 58, 74, 75), (53, 54, 102, 101), (40, 41, 88, 89), (60, 59, 75, 76), (54, 55, 103, 102), (133, 134, 142, 141), (16, 19, 110, 109), (116, 117, 126, 125), (112, 113, 122, 121), (115, 116, 125, 124), (119, 112, 121, 120), (118, 119, 120, 127), (113, 114, 123, 122), (114, 115, 124, 123), (120, 121, 122, 123, 124, 125, 126, 127), (118, 117, 116, 115, 114, 113, 112, 119), (129, 130, 138, 137), (130, 131, 139, 138), (132, 133, 141, 140), (128, 136, 143, 135), (128, 129, 137, 136), (131, 132, 140, 139), (134, 135, 143, 142), (143, 136, 137, 138, 139, 140, 141, 142), (135, 134, 133, 132, 131, 130, 129, 128), (147, 145, 153, 151, 149), (144, 146, 148, 150, 152), (154, 155, 156, 157), (145, 155, 154, 144), (147, 156, 155, 145), (146, 157, 156, 147), (144, 154, 157, 146), (158, 159, 160, 161), (147, 159, 158, 146), (149, 160, 159, 147), (148, 161, 160, 149), (146, 158, 161, 148), (162, 163, 164, 165), (149, 163, 162, 148), (151, 164, 163, 149), (150, 165, 164, 151), (148, 162, 165, 150), (166, 167, 168, 169), (151, 167, 166, 150), (153, 168, 167, 151), (152, 169, 168, 153), (150, 166, 169, 152), (170, 171, 172, 173), (153, 171, 170, 152), (145, 172, 171, 153), (144, 173, 172, 145), (152, 170, 173, 144), (117, 118, 127, 126), (175, 178, 179), (182, 183, 180, 177), (184, 185, 179, 178), (181, 176, 174), (176, 181, 183, 182), (177, 180, 185, 184), (25, 24, 186, 187), (24, 26, 188, 186), (26, 27, 189, 188), (27, 28, 190, 189), (28, 29, 191, 190), (29, 30, 192, 191), (30, 31, 193, 192), (31, 32, 194, 193), (32, 33, 195, 194), (33, 34, 196, 195), (34, 35, 197, 196), (35, 36, 198, 197), (36, 37, 199, 198), (37, 38, 200, 199), (38, 39, 201, 200), (39, 25, 187, 201)])
_uv = me_cylinder.uv_layers.new(name='UVMap')
_uv.uv.foreach_set('vector', [0.7039, 0.6468, 0.7039, 0.9968, 0.6602, 0.9968, 0.6602, 0.6468, 0.6602, 0.6468, 0.6602, 0.9968, 0.6164, 0.9968, 0.6164, 0.6468, 0.6164, 0.6468, 0.6164, 0.9968, 0.5727, 0.9968, 0.5727, 0.6468, 0.5727, 0.6468, 0.5727, 0.9968, 0.5289, 0.9968, 0.5289, 0.6468, 0.5289, 0.6468, 0.5289, 0.9968, 0.4852, 0.9968, 0.4852, 0.6468, 0.4852, 0.6468, 0.4852, 0.9968, 0.4414, 0.9968, 0.4414, 0.6468, 0.4414, 0.6468, 0.4414, 0.9968, 0.3977, 0.9968, 0.3977, 0.6468, 0.3977, 0.6468, 0.3977, 0.9968, 0.3539, 0.9968, 0.3539, 0.6468, 0.3539, 0.6468, 0.3539, 0.9968, 0.3102, 0.9968, 0.3102, 0.6468, 0.3102, 0.6468, 0.3102, 0.9968, 0.2664, 0.9968, 0.2664, 0.6468, 0.2664, 0.6468, 0.2664, 0.9968, 0.2227, 0.9968, 0.2227, 0.6468, 0.2227, 0.6468, 0.2227, 0.9968, 0.1789, 0.9968, 0.1789, 0.6468, 0.1789, 0.6468, 0.1789, 0.9968, 0.1352, 0.9968, 0.1352, 0.6468, 0.1352, 0.6468, 0.1352, 0.9968, 0.09141, 0.9968, 0.09141, 0.6468, 0.1506, 0.02394, 0.1673, 0.02394, 0.1673, 0.1747, 0.1506, 0.1747, 0.09141, 0.6468, 0.09141, 0.9968, 0.04766, 0.9968, 0.04766, 0.6468, 0.04766, 0.6468, 0.04766, 0.9968, 0.003912, 0.9968, 0.003912, 0.6468, 0.1789, 0.6041, 0.2432, 0.5913, 0.2977, 0.5549, 0.3341, 0.5004, 0.3469, 0.4361, 0.3341, 0.3718, 0.2977, 0.3173, 0.2432, 0.2809, 0.1789, 0.2681, 0.1146, 0.2809, 0.06012, 0.3173, 0.0237, 0.3718, 0.01091, 0.4361, 0.0237, 0.5004, 0.06012, 0.5549, 0.1146, 0.5913, 0.1673, 0.02394, 0.184, 0.02394, 0.184, 0.1747, 0.1673, 0.1747, 0.06717, 0.02394, 0.08387, 0.02394, 0.08387, 0.1747, 0.06717, 0.1747, 0.1339, 0.02394, 0.1339, 0.1747, 0.1173, 0.1747, 0.1173, 0.02394, 0.1339, 0.02394, 0.1506, 0.02394, 0.1506, 0.1747, 0.1339, 0.1747, 0.184, 0.02394, 0.2007, 0.02394, 0.2007, 0.1747, 0.184, 0.1747, 0.1006, 0.02394, 0.1173, 0.02394, 0.1173, 0.1747, 0.1006, 0.1747, 0.07627, 0.2136, 0.06717, 0.2, 0.07037, 0.1839, 0.08398, 0.1748, 0.1, 0.178, 0.1091, 0.1916, 0.1059, 0.2077, 0.09233, 0.2168, 0.2315, 0.563, 0.1789, 0.5734, 0.1264, 0.563, 0.08182, 0.5332, 0.05205, 0.4887, 0.0416, 0.4361, 0.05205, 0.3836, 0.08182, 0.339, 0.1264, 0.3093, 0.1789, 0.2988, 0.2315, 0.3093, 0.276, 0.339, 0.3058, 0.3836, 0.3162, 0.4361, 0.3058, 0.4887, 0.276, 0.5332, 0.2176, 0.1607, 0.2337, 0.1639, 0.2428, 0.1775, 0.2396, 0.1936, 0.226, 0.2027, 0.2099, 0.1995, 0.2008, 0.1859, 0.204, 0.1698, 0.565, 0.568, 0.565, 0.6027, 0.6293, 0.5899, 0.6161, 0.5579, 0.6161, 0.5579, 0.6293, 0.5899, 0.6838, 0.5535, 0.6593, 0.529, 0.6593, 0.529, 0.6838, 0.5535, 0.7203, 0.499, 0.6882, 0.4857, 0.6882, 0.4857, 0.7203, 0.499, 0.733, 0.4347, 0.6984, 0.4347, 0.6984, 0.4347, 0.733, 0.4347, 0.7203, 0.3704, 0.6882, 0.3837, 0.6882, 0.3837, 0.7203, 0.3704, 0.6838, 0.3159, 0.6593, 0.3404, 0.6593, 0.3404, 0.6838, 0.3159, 0.6293, 0.2795, 0.6161, 0.3115, 0.6161, 0.3115, 0.6293, 0.2795, 0.565, 0.2667, 0.565, 0.3013, 0.565, 0.3013, 0.565, 0.2667, 0.5008, 0.2795, 0.514, 0.3115, 0.514, 0.3115, 0.5008, 0.2795, 0.4463, 0.3159, 0.4708, 0.3404, 0.4708, 0.3404, 0.4463, 0.3159, 0.4098, 0.3704, 0.4419, 0.3837, 0.4419, 0.3837, 0.4098, 0.3704, 0.397, 0.4347, 0.4317, 0.4347, 0.4317, 0.4347, 0.397, 0.4347, 0.4098, 0.499, 0.4419, 0.4857, 0.4419, 0.4857, 0.4098, 0.499, 0.4463, 0.5535, 0.4708, 0.529, 0.4708, 0.529, 0.4463, 0.5535, 0.5008, 0.5899, 0.514, 0.5579, 0.514, 0.5579, 0.5008, 0.5899, 0.565, 0.6027, 0.565, 0.568, 0.565, 0.568, 0.6161, 0.5579, 0.6293, 0.5899, 0.565, 0.6027, 0.6161, 0.5579, 0.6593, 0.529, 0.6838, 0.5535, 0.6293, 0.5899, 0.6593, 0.529, 0.6882, 0.4857, 0.7203, 0.499, 0.6838, 0.5535, 0.6882, 0.4857, 0.6984, 0.4347, 0.733, 0.4347, 0.7203, 0.499, 0.6984, 0.4347, 0.6882, 0.3837, 0.7203, 0.3704, 0.733, 0.4347, 0.6882, 0.3837, 0.6593, 0.3404, 0.6838, 0.3159, 0.7203, 0.3704, 0.6593, 0.3404, 0.6161, 0.3115, 0.6293, 0.2795, 0.6838, 0.3159, 0.6161, 0.3115, 0.565, 0.3013, 0.565, 0.2667, 0.6293, 0.2795, 0.565, 0.3013, 0.514, 0.3115, 0.5008, 0.2795, 0.565, 0.2667, 0.514, 0.3115, 0.4708, 0.3404, 0.4463, 0.3159, 0.5008, 0.2795, 0.4708, 0.3404, 0.4419, 0.3837, 0.4098, 0.3704, 0.4463, 0.3159, 0.4419, 0.3837, 0.4317, 0.4347, 0.397, 0.4347, 0.4098, 0.3704, 0.4317, 0.4347, 0.4419, 0.4857, 0.4098, 0.499, 0.397, 0.4347, 0.4419, 0.4857, 0.4708, 0.529, 0.4463, 0.5535, 0.4098, 0.499, 0.4708, 0.529, 0.514, 0.5579, 0.5008, 0.5899, 0.4463, 0.5535, 0.514, 0.5579, 0.565, 0.568, 0.565, 0.6027, 0.5008, 0.5899, 0.6161, 0.5579, 0.6593, 0.529, 0.6593, 0.529, 0.6161, 0.5579, 0.7203, 0.3704, 0.733, 0.4347, 0.733, 0.4347, 0.7203, 0.3704, 0.514, 0.5579, 0.565, 0.568, 0.565, 0.568, 0.514, 0.5579, 0.6593, 0.529, 0.6882, 0.4857, 0.6882, 0.4857, 0.6593, 0.529, 0.6838, 0.3159, 0.7203, 0.3704, 0.7203, 0.3704, 0.6838, 0.3159, 0.6882, 0.4857, 0.6984, 0.4347, 0.6984, 0.4347, 0.6882, 0.4857, 0.6293, 0.2795, 0.6838, 0.3159, 0.6838, 0.3159, 0.6293, 0.2795, 0.6984, 0.4347, 0.6882, 0.3837, 0.6882, 0.3837, 0.6984, 0.4347, 0.565, 0.2667, 0.6293, 0.2795, 0.6293, 0.2795, 0.565, 0.2667, 0.6882, 0.3837, 0.6593, 0.3404, 0.6593, 0.3404, 0.6882, 0.3837, 0.5008, 0.2795, 0.565, 0.2667, 0.565, 0.2667, 0.5008, 0.2795, 0.6593, 0.3404, 0.6161, 0.3115, 0.6161, 0.3115, 0.6593, 0.3404, 0.4463, 0.3159, 0.5008, 0.2795, 0.5008, 0.2795, 0.4463, 0.3159, 0.6161, 0.3115, 0.565, 0.3013, 0.565, 0.3013, 0.6161, 0.3115, 0.4098, 0.3704, 0.4463, 0.3159, 0.4463, 0.3159, 0.4098, 0.3704, 0.565, 0.3013, 0.514, 0.3115, 0.514, 0.3115, 0.565, 0.3013, 0.397, 0.4347, 0.4098, 0.3704, 0.4098, 0.3704, 0.397, 0.4347, 0.514, 0.3115, 0.4708, 0.3404, 0.4708, 0.3404, 0.514, 0.3115, 0.4098, 0.499, 0.397, 0.4347, 0.397, 0.4347, 0.4098, 0.499, 0.4708, 0.3404, 0.4419, 0.3837, 0.4419, 0.3837, 0.4708, 0.3404, 0.4463, 0.5535, 0.4098, 0.499, 0.4098, 0.499, 0.4463, 0.5535, 0.6293, 0.5899, 0.565, 0.6027, 0.565, 0.6027, 0.6293, 0.5899, 0.4419, 0.3837, 0.4317, 0.4347, 0.4317, 0.4347, 0.4419, 0.3837, 0.5008, 0.5899, 0.4463, 0.5535, 0.4463, 0.5535, 0.5008, 0.5899, 0.6838, 0.5535, 0.6293, 0.5899, 0.6293, 0.5899, 0.6838, 0.5535, 0.4317, 0.4347, 0.4419, 0.4857, 0.4419, 0.4857, 0.4317, 0.4347, 0.565, 0.6027, 0.5008, 0.5899, 0.5008, 0.5899, 0.565, 0.6027, 0.7203, 0.499, 0.6838, 0.5535, 0.6838, 0.5535, 0.7203, 0.499, 0.4419, 0.4857, 0.4708, 0.529, 0.4708, 0.529, 0.4419, 0.4857, 0.565, 0.568, 0.6161, 0.5579, 0.6161, 0.5579, 0.565, 0.568, 0.733, 0.4347, 0.7203, 0.499, 0.7203, 0.499, 0.733, 0.4347, 0.4708, 0.529, 0.514, 0.5579, 0.514, 0.5579, 0.4708, 0.529, 0.08387, 0.02394, 0.1006, 0.02394, 0.1006, 0.1747, 0.08387, 0.1747, 0.08387, 0.02394, 0.1006, 0.02394, 0.1006, 0.1747, 0.08387, 0.1747, 0.293, 0.1607, 0.2807, 0.1607, 0.2807, 0.02394, 0.293, 0.02394, 0.2438, 0.1607, 0.2315, 0.1607, 0.2315, 0.02394, 0.2438, 0.02394, 0.207, 0.1607, 0.293, 0.1607, 0.293, 0.02394, 0.207, 0.02394, 0.2561, 0.1607, 0.2438, 0.1607, 0.2438, 0.02394, 0.2561, 0.02394, 0.2684, 0.1607, 0.2561, 0.1607, 0.2561, 0.02394, 0.2684, 0.02394, 0.2315, 0.1607, 0.2192, 0.1607, 0.2192, 0.02394, 0.2315, 0.02394, 0.2192, 0.1607, 0.207, 0.1607, 0.207, 0.02394, 0.2192, 0.02394, 0.1092, 0.1872, 0.1159, 0.1772, 0.1277, 0.1748, 0.1378, 0.1815, 0.1401, 0.1933, 0.1334, 0.2034, 0.1216, 0.2057, 0.1116, 0.199, 0.1984, 0.199, 0.1883, 0.2057, 0.1765, 0.2034, 0.1698, 0.1933, 0.1722, 0.1815, 0.1822, 0.1748, 0.194, 0.1772, 0.2007, 0.1872, 0.1506, 0.02394, 0.1673, 0.02394, 0.1673, 0.1747, 0.1506, 0.1747, 0.1673, 0.02394, 0.184, 0.02394, 0.184, 0.1747, 0.1673, 0.1747, 0.06717, 0.02394, 0.08387, 0.02394, 0.08387, 0.1747, 0.06717, 0.1747, 0.1339, 0.02394, 0.1339, 0.1747, 0.1173, 0.1747, 0.1173, 0.02394, 0.1339, 0.02394, 0.1506, 0.02394, 0.1506, 0.1747, 0.1339, 0.1747, 0.184, 0.02394, 0.2007, 0.02394, 0.2007, 0.1747, 0.184, 0.1747, 0.1006, 0.02394, 0.1173, 0.02394, 0.1173, 0.1747, 0.1006, 0.1747, 0.07627, 0.2136, 0.06717, 0.2, 0.07037, 0.1839, 0.08398, 0.1748, 0.1, 0.178, 0.1091, 0.1916, 0.1059, 0.2077, 0.09233, 0.2168, 0.2176, 0.1607, 0.2337, 0.1639, 0.2428, 0.1775, 0.2396, 0.1936, 0.226, 0.2027, 0.2099, 0.1995, 0.2008, 0.1859, 0.204, 0.1698, 0.8216, 0.09547, 0.764, 0.1373, 0.7064, 0.09547, 0.7284, 0.02779, 0.7996, 0.02779, 0.8902, 0.1373, 0.9477, 0.09547, 0.9257, 0.02779, 0.8546, 0.02779, 0.8326, 0.09547, 0.9532, 0.1398, 0.9532, 0.266, 0.9028, 0.266, 0.9028, 0.1398, 0.9532, 0.266, 0.9532, 0.266, 0.9532, 0.1398, 0.9532, 0.1398, 0.9028, 0.266, 0.9028, 0.266, 0.9532, 0.266, 0.9532, 0.266, 0.9028, 0.1398, 0.9028, 0.1398, 0.9028, 0.266, 0.9028, 0.266, 0.9532, 0.1398, 0.9532, 0.1398, 0.9028, 0.1398, 0.9028, 0.1398, 0.9028, 0.1398, 0.9028, 0.266, 0.8523, 0.266, 0.8523, 0.1398, 0.9028, 0.266, 0.9028, 0.266, 0.9028, 0.1398, 0.9028, 0.1398, 0.8523, 0.266, 0.8523, 0.266, 0.9028, 0.266, 0.9028, 0.266, 0.8523, 0.1398, 0.8523, 0.1398, 0.8523, 0.266, 0.8523, 0.266, 0.9028, 0.1398, 0.9028, 0.1398, 0.8523, 0.1398, 0.8523, 0.1398, 0.8523, 0.1398, 0.8523, 0.266, 0.8019, 0.266, 0.8019, 0.1398, 0.8523, 0.266, 0.8523, 0.266, 0.8523, 0.1398, 0.8523, 0.1398, 0.8019, 0.266, 0.8019, 0.266, 0.8523, 0.266, 0.8523, 0.266, 0.8019, 0.1398, 0.8019, 0.1398, 0.8019, 0.266, 0.8019, 0.266, 0.8523, 0.1398, 0.8523, 0.1398, 0.8019, 0.1398, 0.8019, 0.1398, 0.8019, 0.1398, 0.8019, 0.266, 0.7514, 0.266, 0.7514, 0.1398, 0.8019, 0.266, 0.8019, 0.266, 0.8019, 0.1398, 0.8019, 0.1398, 0.7514, 0.266, 0.7514, 0.266, 0.8019, 0.266, 0.8019, 0.266, 0.7514, 0.1398, 0.7514, 0.1398, 0.7514, 0.266, 0.7514, 0.266, 0.8019, 0.1398, 0.8019, 0.1398, 0.7514, 0.1398, 0.7514, 0.1398, 0.7514, 0.1398, 0.7514, 0.266, 0.701, 0.266, 0.701, 0.1398, 0.7514, 0.266, 0.7514, 0.266, 0.7514, 0.1398, 0.7514, 0.1398, 0.701, 0.266, 0.701, 0.266, 0.7514, 0.266, 0.7514, 0.266, 0.701, 0.1398, 0.701, 0.1398, 0.701, 0.266, 0.701, 0.266, 0.7514, 0.1398, 0.7514, 0.1398, 0.701, 0.1398, 0.701, 0.1398, 0.2807, 0.1607, 0.2684, 0.1607, 0.2684, 0.02394, 0.2807, 0.02394, 0.6879, 0.5882, 0.7746, 0.5015, 0.7746, 0.6749, 0.8709, 0.463, 0.8709, 0.7135, 0.842, 0.7424, 0.842, 0.4341, 0.8131, 0.463, 0.8131, 0.7135, 0.7746, 0.6749, 0.7746, 0.5015, 0.9191, 0.6653, 0.9191, 0.5112, 0.9961, 0.5882, 0.9191, 0.5112, 0.9191, 0.6653, 0.8709, 0.7135, 0.8709, 0.463, 0.842, 0.4341, 0.842, 0.7424, 0.8131, 0.7135, 0.8131, 0.463, 0.1789, 0.5734, 0.2315, 0.563, 0.2432, 0.5913, 0.1789, 0.6041, 0.2315, 0.563, 0.276, 0.5332, 0.2977, 0.5549, 0.2432, 0.5913, 0.276, 0.5332, 0.3058, 0.4887, 0.3341, 0.5004, 0.2977, 0.5549, 0.3058, 0.4887, 0.3162, 0.4361, 0.3469, 0.4361, 0.3341, 0.5004, 0.3162, 0.4361, 0.3058, 0.3836, 0.3341, 0.3718, 0.3469, 0.4361, 0.3058, 0.3836, 0.276, 0.339, 0.2977, 0.3173, 0.3341, 0.3718, 0.276, 0.339, 0.2315, 0.3093, 0.2432, 0.2809, 0.2977, 0.3173, 0.2315, 0.3093, 0.1789, 0.2988, 0.1789, 0.2681, 0.2432, 0.2809, 0.1789, 0.2988, 0.1264, 0.3093, 0.1146, 0.2809, 0.1789, 0.2681, 0.1264, 0.3093, 0.08182, 0.339, 0.06012, 0.3173, 0.1146, 0.2809, 0.08182, 0.339, 0.05205, 0.3836, 0.0237, 0.3718, 0.06012, 0.3173, 0.05205, 0.3836, 0.0416, 0.4361, 0.01091, 0.4361, 0.0237, 0.3718, 0.0416, 0.4361, 0.05205, 0.4887, 0.0237, 0.5004, 0.01091, 0.4361, 0.05205, 0.4887, 0.08182, 0.5332, 0.06012, 0.5549, 0.0237, 0.5004, 0.08182, 0.5332, 0.1264, 0.563, 0.1146, 0.5913, 0.06012, 0.5549, 0.1264, 0.563, 0.1789, 0.5734, 0.1789, 0.6041, 0.1146, 0.5913])
_ca = me_cylinder.color_attributes.new('Attribute', 'BYTE_COLOR', 'CORNER')
_ca.data.foreach_set('color', [1.0, 1.0, 1.0, 1.0, 1.0, 1.0, 1.0, 1.0, 1.0, 1.0, 1.0, 1.0, 1.0, 1.0, 1.0, 1.0, 1.0, 1.0, 1.0, 1.0, 1.0, 1.0, 1.0, 1.0, 1.0, 1.0, 1.0, 1.0, 1.0, 1.0, 1.0, 1.0, 1.0, 1.0, 1.0, 1.0, 1.0, 1.0, 1.0, 1.0, 1.0, 1.0, 1.0, 1.0, 1.0, 1.0, 1.0, 1.0, 1.0, 1.0, 1.0, 1.0, 1.0, 1.0, 1.0, 1.0, 1.0, 1.0, 1.0, 1.0, 1.0, 1.0, 1.0, 1.0, 1.0, 1.0, 1.0, 1.0, 1.0, 1.0, 1.0, 1.0, 1.0, 1.0, 1.0, 1.0, 1.0, 1.0, 1.0, 1.0, 1.0, 1.0, 1.0, 1.0, 1.0, 1.0, 1.0, 1.0, 1.0, 1.0, 1.0, 1.0, 1.0, 1.0, 1.0, 1.0, 1.0, 1.0, 1.0, 1.0, 1.0, 1.0, 1.0, 1.0, 1.0, 1.0, 1.0, 1.0, 1.0, 1.0, 1.0, 1.0, 1.0, 1.0, 1.0, 1.0, 1.0, 1.0, 1.0, 1.0, 1.0, 1.0, 1.0, 1.0, 1.0, 1.0, 1.0, 1.0, 1.0, 1.0, 1.0, 1.0, 1.0, 1.0, 1.0, 1.0, 1.0, 1.0, 1.0, 1.0, 1.0, 1.0, 1.0, 1.0, 1.0, 1.0, 1.0, 1.0, 1.0, 1.0, 1.0, 1.0, 1.0, 1.0, 1.0, 1.0, 1.0, 1.0, 1.0, 1.0, 1.0, 1.0, 1.0, 1.0, 1.0, 1.0, 1.0, 1.0, 1.0, 1.0, 1.0, 1.0, 1.0, 1.0, 1.0, 1.0, 1.0, 1.0, 1.0, 1.0, 1.0, 1.0, 1.0, 1.0, 1.0, 1.0, 1.0, 1.0, 1.0, 1.0, 1.0, 1.0, 1.0, 1.0, 1.0, 1.0, 1.0, 1.0, 1.0, 1.0, 1.0, 1.0, 1.0, 1.0, 1.0, 1.0, 1.0, 1.0, 1.0, 1.0, 1.0, 1.0, 1.0, 1.0, 1.0, 1.0, 1.0, 1.0, 1.0, 1.0, 1.0, 1.0, 1.0, 1.0, 1.0, 1.0, 1.0, 1.0, 1.0, 1.0, 1.0, 1.0, 1.0, 1.0, 1.0, 1.0, 1.0, 1.0, 1.0, 1.0, 1.0, 1.0, 1.0, 1.0, 1.0, 1.0, 1.0, 1.0, 1.0, 1.0, 1.0, 1.0, 1.0, 1.0, 1.0, 1.0, 1.0, 1.0, 1.0, 1.0, 1.0, 1.0, 1.0, 1.0, 1.0, 1.0, 1.0, 1.0, 1.0, 1.0, 1.0, 1.0, 1.0, 1.0, 1.0, 1.0, 1.0, 1.0, 1.0, 1.0, 1.0, 1.0, 1.0, 1.0, 1.0, 1.0, 1.0, 1.0, 1.0, 1.0, 1.0, 1.0, 1.0, 1.0, 1.0, 1.0, 1.0, 1.0, 1.0, 1.0, 1.0, 1.0, 1.0, 1.0, 1.0, 1.0, 1.0, 1.0, 1.0, 1.0, 1.0, 1.0, 1.0, 1.0, 1.0, 1.0, 1.0, 1.0, 1.0, 1.0, 1.0, 1.0, 1.0, 1.0, 1.0, 1.0, 1.0, 1.0, 1.0, 1.0, 1.0, 1.0, 1.0, 1.0, 1.0, 1.0, 1.0, 1.0, 1.0, 1.0, 1.0, 1.0, 1.0, 1.0, 1.0, 1.0, 1.0, 1.0, 1.0, 1.0, 1.0, 1.0, 1.0, 1.0, 1.0, 1.0, 1.0, 1.0, 1.0, 1.0, 1.0, 1.0, 1.0, 1.0, 1.0, 1.0, 1.0, 1.0, 1.0, 1.0, 1.0, 1.0, 1.0, 1.0, 1.0, 1.0, 1.0, 1.0, 1.0, 1.0, 1.0, 1.0, 1.0, 1.0, 1.0, 1.0, 1.0, 1.0, 1.0, 1.0, 1.0, 1.0, 1.0, 1.0, 1.0, 1.0, 1.0, 1.0, 1.0, 1.0, 1.0, 1.0, 1.0, 1.0, 1.0, 1.0, 1.0, 1.0, 1.0, 1.0, 1.0, 1.0, 1.0, 1.0, 1.0, 1.0, 1.0, 1.0, 1.0, 1.0, 1.0, 1.0, 1.0, 1.0, 1.0, 1.0, 1.0, 1.0, 1.0, 1.0, 1.0, 1.0, 1.0, 1.0, 1.0, 1.0, 1.0, 1.0, 1.0, 1.0, 1.0, 1.0, 1.0, 1.0, 1.0, 1.0, 1.0, 1.0, 1.0, 1.0, 1.0, 1.0, 1.0, 1.0, 1.0, 1.0, 1.0, 1.0, 1.0, 1.0, 1.0, 1.0, 1.0, 1.0, 1.0, 1.0, 1.0, 1.0, 1.0, 1.0, 1.0, 1.0, 1.0, 1.0, 1.0, 1.0, 1.0, 1.0, 1.0, 1.0, 1.0, 1.0, 1.0, 1.0, 1.0, 1.0, 1.0, 1.0, 1.0, 1.0, 1.0, 1.0, 1.0, 1.0, 1.0, 1.0, 1.0, 1.0, 1.0, 1.0, 1.0, 1.0, 1.0, 1.0, 1.0, 1.0, 1.0, 1.0, 1.0, 1.0, 1.0, 1.0, 1.0, 1.0, 1.0, 1.0, 1.0, 1.0, 1.0, 1.0, 1.0, 1.0, 1.0, 1.0, 1.0, 1.0, 1.0, 1.0, 1.0, 1.0, 1.0, 1.0, 1.0, 1.0, 1.0, 1.0, 1.0, 1.0, 1.0, 1.0, 1.0, 1.0, 1.0, 1.0, 1.0, 1.0, 1.0, 1.0, 1.0, 1.0, 1.0, 1.0, 1.0, 1.0, 1.0, 1.0, 1.0, 1.0, 1.0, 1.0, 1.0, 1.0, 1.0, 1.0, 1.0, 1.0, 1.0, 1.0, 1.0, 1.0, 1.0, 1.0, 1.0, 1.0, 1.0, 1.0, 1.0, 1.0, 1.0, 1.0, 1.0, 1.0, 1.0, 1.0, 1.0, 1.0, 1.0, 1.0, 1.0, 1.0, 1.0, 1.0, 1.0, 1.0, 1.0, 1.0, 1.0, 1.0, 1.0, 1.0, 1.0, 1.0, 1.0, 1.0, 1.0, 1.0, 1.0, 1.0, 1.0, 1.0, 1.0, 1.0, 1.0, 1.0, 1.0, 1.0, 1.0, 1.0, 1.0, 1.0, 1.0, 1.0, 1.0, 1.0, 1.0, 1.0, 1.0, 1.0, 1.0, 1.0, 1.0, 1.0, 1.0, 1.0, 1.0, 1.0, 1.0, 1.0, 1.0, 1.0, 1.0, 1.0, 1.0, 1.0, 1.0, 1.0, 1.0, 1.0, 1.0, 1.0, 1.0, 1.0, 1.0, 1.0, 1.0, 1.0, 1.0, 1.0, 1.0, 1.0, 1.0, 1.0, 1.0, 1.0, 1.0, 1.0, 1.0, 1.0, 1.0, 1.0, 1.0, 1.0, 1.0, 1.0, 1.0, 1.0, 1.0, 1.0, 1.0, 1.0, 1.0, 1.0, 1.0, 1.0, 1.0, 1.0, 1.0, 1.0, 1.0, 1.0, 1.0, 1.0, 1.0, 1.0, 1.0, 1.0, 1.0, 1.0, 1.0, 1.0, 1.0, 1.0, 1.0, 1.0, 1.0, 1.0, 1.0, 1.0, 1.0, 1.0, 1.0, 1.0, 1.0, 1.0, 1.0, 1.0, 1.0, 1.0, 1.0, 1.0, 1.0, 1.0, 1.0, 1.0, 1.0, 1.0, 1.0, 1.0, 1.0, 1.0, 1.0, 1.0, 1.0, 1.0, 1.0, 1.0, 1.0, 1.0, 1.0, 1.0, 1.0, 1.0, 1.0, 1.0, 1.0, 1.0, 1.0, 1.0, 1.0, 1.0, 1.0, 1.0, 1.0, 1.0, 1.0, 1.0, 1.0, 1.0, 1.0, 1.0, 1.0, 1.0, 1.0, 1.0, 1.0, 1.0, 1.0, 1.0, 1.0, 1.0, 1.0, 1.0, 1.0, 1.0, 1.0, 1.0, 1.0, 1.0, 1.0, 1.0, 1.0, 1.0, 1.0, 1.0, 1.0, 1.0, 1.0, 1.0, 1.0, 1.0, 1.0, 1.0, 1.0, 1.0, 1.0, 1.0, 1.0, 1.0, 1.0, 1.0, 1.0, 1.0, 1.0, 1.0, 1.0, 1.0, 1.0, 1.0, 1.0, 1.0, 1.0, 1.0, 1.0, 1.0, 1.0, 1.0, 1.0, 1.0, 1.0, 1.0, 1.0, 1.0, 1.0, 1.0, 1.0, 1.0, 1.0, 1.0, 1.0, 1.0, 1.0, 1.0, 1.0, 1.0, 1.0, 1.0, 1.0, 1.0, 1.0, 1.0, 1.0, 1.0, 1.0, 1.0, 1.0, 1.0, 1.0, 1.0, 1.0, 1.0, 1.0, 1.0, 1.0, 1.0, 1.0, 1.0, 1.0, 1.0, 1.0, 1.0, 1.0, 1.0, 1.0, 1.0, 1.0, 1.0, 1.0, 1.0, 1.0, 1.0, 1.0, 1.0, 1.0, 1.0, 1.0, 1.0, 1.0, 1.0, 1.0, 1.0, 1.0, 1.0, 1.0, 1.0, 1.0, 1.0, 1.0, 1.0, 1.0, 1.0, 1.0, 1.0, 1.0, 1.0, 1.0, 1.0, 1.0, 1.0, 1.0, 1.0, 1.0, 1.0, 1.0, 1.0, 1.0, 1.0, 1.0, 1.0, 1.0, 1.0, 1.0, 1.0, 1.0, 1.0, 1.0, 1.0, 1.0, 1.0, 1.0, 1.0, 1.0, 1.0, 1.0, 1.0, 1.0, 1.0, 1.0, 1.0, 1.0, 1.0, 1.0, 1.0, 1.0, 1.0, 1.0, 1.0, 1.0, 1.0, 1.0, 1.0, 1.0, 1.0, 1.0, 1.0, 1.0, 1.0, 1.0, 1.0, 1.0, 1.0, 1.0, 1.0, 1.0, 1.0, 1.0, 1.0, 1.0, 1.0, 1.0, 1.0, 1.0, 1.0, 1.0, 1.0, 1.0, 1.0, 1.0, 1.0, 1.0, 1.0, 1.0, 1.0, 1.0, 1.0, 1.0, 1.0, 1.0, 1.0, 1.0, 1.0, 1.0, 1.0, 1.0, 1.0, 1.0, 1.0, 1.0, 1.0, 1.0, 1.0, 1.0, 1.0, 1.0, 1.0, 1.0, 1.0, 1.0, 1.0, 1.0, 1.0, 1.0, 1.0, 1.0, 1.0, 1.0, 1.0, 1.0, 1.0, 1.0, 1.0, 1.0, 1.0, 1.0, 1.0, 1.0, 1.0, 1.0, 1.0, 1.0, 1.0, 1.0, 1.0, 1.0, 1.0, 1.0, 1.0, 1.0, 1.0, 1.0, 1.0, 1.0, 1.0, 1.0, 1.0, 1.0, 1.0, 1.0, 1.0, 1.0, 1.0, 1.0, 1.0, 1.0, 1.0, 1.0, 1.0, 1.0, 1.0, 1.0, 1.0, 1.0, 1.0, 1.0, 1.0, 1.0, 1.0, 1.0, 1.0, 1.0, 1.0, 1.0, 1.0, 1.0, 1.0, 1.0, 1.0, 1.0, 1.0, 1.0, 1.0, 1.0, 1.0, 1.0, 1.0, 1.0, 1.0, 1.0, 1.0, 1.0, 1.0, 1.0, 1.0, 1.0, 1.0, 1.0, 1.0, 1.0, 1.0, 1.0, 1.0, 1.0, 1.0, 1.0, 1.0, 1.0, 1.0, 1.0, 1.0, 1.0, 1.0, 1.0, 1.0, 1.0, 1.0, 1.0, 1.0, 1.0, 1.0, 1.0, 1.0, 1.0, 1.0, 1.0, 1.0, 1.0, 1.0, 1.0, 1.0, 1.0, 1.0, 1.0, 1.0, 1.0, 1.0, 1.0, 1.0, 1.0, 1.0, 1.0, 1.0, 1.0, 1.0, 1.0, 1.0, 1.0, 1.0, 1.0, 1.0, 1.0, 1.0, 1.0, 1.0, 1.0, 1.0, 1.0, 1.0, 1.0, 1.0, 1.0, 1.0, 1.0, 1.0, 1.0, 1.0, 1.0, 1.0, 1.0, 1.0, 1.0, 1.0, 1.0, 1.0, 1.0, 1.0, 1.0, 1.0, 1.0, 1.0, 1.0, 1.0, 1.0, 1.0, 1.0, 1.0, 1.0, 1.0, 1.0, 1.0, 1.0, 1.0, 1.0, 1.0, 1.0, 1.0, 1.0, 1.0, 1.0, 1.0, 1.0, 1.0, 1.0, 1.0, 1.0, 1.0, 1.0, 1.0, 1.0, 1.0, 1.0, 1.0, 1.0, 1.0, 1.0, 1.0, 1.0, 1.0, 1.0, 1.0, 1.0, 1.0, 1.0, 1.0, 1.0, 1.0, 1.0, 1.0, 1.0, 1.0, 1.0, 1.0, 1.0, 1.0, 1.0, 1.0, 1.0, 1.0, 1.0, 1.0, 1.0, 1.0, 1.0, 1.0, 1.0, 1.0, 1.0, 1.0, 1.0, 1.0, 1.0, 1.0, 1.0, 1.0, 1.0, 1.0, 1.0, 1.0, 1.0, 1.0, 1.0, 1.0, 1.0, 1.0, 1.0, 1.0, 1.0, 1.0, 1.0, 1.0, 1.0, 1.0, 1.0, 1.0, 1.0, 1.0, 1.0, 1.0, 1.0, 1.0, 1.0, 1.0, 1.0, 1.0, 1.0, 1.0, 1.0, 1.0, 1.0, 1.0, 1.0, 1.0, 1.0, 1.0, 1.0, 1.0, 1.0, 1.0, 1.0, 1.0, 1.0, 1.0, 1.0, 1.0, 1.0, 1.0, 1.0, 1.0, 1.0, 1.0, 1.0, 1.0, 1.0, 1.0, 1.0, 1.0, 1.0, 1.0, 1.0, 1.0, 1.0, 1.0, 1.0, 1.0, 1.0, 1.0, 1.0, 1.0, 1.0, 1.0, 1.0, 1.0, 1.0, 1.0, 1.0, 1.0, 1.0, 1.0, 1.0, 1.0, 1.0, 1.0, 1.0, 1.0, 1.0, 1.0, 1.0, 1.0, 1.0, 1.0, 1.0, 1.0, 1.0, 1.0, 1.0, 1.0, 1.0, 1.0, 1.0, 1.0, 1.0, 1.0, 1.0, 1.0, 1.0, 1.0, 1.0, 1.0, 1.0, 1.0, 1.0, 1.0, 1.0, 1.0, 1.0, 1.0, 1.0, 1.0, 1.0, 1.0, 1.0, 1.0, 1.0, 1.0, 1.0, 1.0, 1.0, 1.0, 1.0, 1.0, 1.0, 1.0, 1.0, 1.0, 1.0, 1.0, 1.0, 1.0, 1.0, 1.0, 1.0, 1.0, 1.0, 1.0, 1.0, 1.0, 1.0, 1.0, 1.0, 1.0, 1.0, 1.0, 1.0, 1.0, 1.0, 1.0, 1.0, 1.0, 1.0, 1.0, 1.0, 1.0, 1.0, 1.0, 1.0, 1.0, 1.0, 1.0, 1.0, 1.0, 1.0, 1.0, 1.0, 1.0, 1.0, 1.0, 1.0, 1.0, 1.0, 1.0, 1.0, 1.0, 1.0, 1.0, 1.0, 1.0, 1.0, 1.0, 1.0, 1.0, 1.0, 1.0, 1.0, 1.0, 1.0, 1.0, 1.0, 1.0, 1.0, 1.0, 1.0, 1.0, 1.0, 1.0, 1.0, 1.0, 1.0, 1.0, 1.0, 1.0, 1.0, 1.0, 1.0, 1.0, 1.0, 1.0, 1.0, 1.0, 1.0, 1.0, 1.0, 1.0, 1.0, 1.0, 1.0, 1.0, 1.0, 1.0, 1.0, 1.0, 1.0, 1.0, 1.0, 1.0, 1.0, 1.0, 1.0, 1.0, 1.0, 1.0, 1.0, 1.0, 1.0, 1.0, 1.0, 1.0, 1.0, 1.0, 1.0, 1.0, 1.0, 1.0, 1.0, 1.0, 1.0, 1.0, 1.0, 1.0, 1.0, 1.0, 1.0, 1.0, 1.0, 1.0, 1.0, 1.0, 1.0, 1.0, 1.0, 1.0, 1.0, 1.0, 1.0, 1.0, 1.0, 1.0, 1.0, 1.0, 1.0, 1.0, 1.0, 1.0, 1.0, 1.0, 1.0, 1.0, 1.0, 1.0, 1.0, 1.0, 1.0, 1.0, 1.0, 1.0, 1.0, 1.0, 1.0, 1.0, 1.0, 1.0, 1.0, 1.0, 1.0, 1.0, 1.0, 1.0, 1.0, 1.0, 1.0, 1.0, 1.0, 1.0, 1.0, 1.0, 1.0, 1.0, 1.0, 1.0, 1.0, 1.0, 1.0, 1.0, 1.0, 1.0, 1.0, 1.0, 1.0, 1.0, 1.0, 1.0, 1.0, 1.0, 1.0, 1.0, 1.0, 1.0, 1.0, 1.0, 1.0, 1.0, 1.0, 1.0, 1.0, 1.0, 1.0, 1.0, 1.0, 1.0, 1.0, 1.0, 1.0, 1.0, 1.0, 1.0, 1.0, 1.0, 1.0, 1.0, 1.0, 1.0, 1.0, 1.0, 1.0, 1.0, 1.0, 1.0, 1.0, 1.0, 1.0, 1.0, 1.0, 1.0, 1.0, 1.0, 1.0, 1.0, 1.0, 1.0, 1.0, 1.0, 1.0, 1.0, 1.0, 1.0, 1.0, 1.0, 1.0, 1.0, 1.0, 1.0, 1.0, 1.0, 1.0, 1.0, 1.0, 1.0, 1.0, 1.0, 1.0, 1.0, 1.0, 1.0, 1.0, 1.0, 1.0, 1.0, 1.0, 1.0, 1.0, 1.0, 1.0, 1.0, 1.0, 1.0, 1.0, 1.0, 1.0, 1.0, 1.0, 1.0, 1.0, 1.0, 1.0, 1.0, 1.0, 1.0, 1.0, 1.0, 1.0, 1.0, 1.0, 1.0, 1.0, 1.0, 1.0, 1.0, 1.0, 1.0, 1.0, 1.0, 1.0, 1.0, 1.0, 1.0, 1.0, 1.0, 1.0, 1.0, 1.0, 1.0, 1.0, 1.0, 1.0, 1.0, 1.0, 1.0, 1.0, 1.0, 1.0, 1.0, 1.0, 1.0, 1.0, 1.0, 1.0, 1.0, 1.0, 1.0, 1.0, 1.0, 1.0, 1.0, 1.0, 1.0, 1.0, 1.0, 1.0, 1.0, 1.0, 1.0, 1.0, 1.0, 1.0, 1.0, 1.0, 1.0, 1.0, 1.0, 1.0, 1.0, 1.0, 1.0, 1.0, 1.0, 1.0, 1.0, 1.0, 1.0, 1.0, 1.0, 1.0, 1.0, 1.0, 1.0, 1.0, 1.0, 1.0, 1.0, 1.0, 1.0, 1.0, 1.0, 1.0, 1.0, 1.0, 1.0, 1.0, 1.0, 1.0, 1.0, 1.0, 1.0, 1.0, 1.0, 1.0, 1.0, 1.0, 1.0, 1.0, 1.0, 1.0, 1.0, 1.0, 1.0, 1.0, 1.0, 1.0, 1.0, 1.0, 1.0, 1.0, 1.0, 1.0, 1.0, 1.0, 1.0, 1.0, 1.0, 1.0, 1.0, 1.0, 1.0, 1.0, 1.0, 1.0, 1.0, 1.0, 1.0, 1.0, 1.0, 1.0, 1.0, 1.0, 1.0, 1.0, 1.0, 1.0, 1.0, 1.0, 1.0, 1.0, 1.0, 1.0, 1.0, 1.0, 1.0, 1.0, 1.0, 1.0, 1.0, 1.0, 1.0, 1.0, 1.0, 1.0, 1.0, 1.0, 1.0, 1.0, 1.0, 1.0, 1.0, 1.0, 1.0, 1.0, 1.0, 1.0, 1.0, 1.0, 1.0, 1.0, 1.0, 1.0, 1.0, 1.0, 1.0, 1.0, 1.0, 1.0, 1.0, 1.0, 1.0, 1.0, 1.0, 1.0, 1.0, 1.0, 1.0, 1.0, 1.0, 1.0, 1.0, 1.0, 1.0, 1.0, 1.0, 1.0, 1.0, 1.0, 1.0, 1.0, 1.0, 1.0, 1.0, 1.0, 1.0, 1.0, 1.0, 1.0, 1.0, 1.0, 1.0, 1.0, 1.0, 1.0, 1.0, 1.0, 1.0, 1.0, 1.0, 1.0, 1.0, 1.0, 1.0, 1.0, 1.0, 1.0, 1.0, 1.0, 1.0, 1.0, 1.0, 1.0, 1.0, 1.0, 1.0, 1.0, 1.0, 1.0, 1.0, 1.0, 1.0, 1.0, 1.0, 1.0, 1.0, 1.0, 1.0, 1.0, 1.0, 1.0, 1.0, 1.0, 1.0, 1.0, 1.0, 1.0, 1.0, 1.0, 1.0, 1.0, 1.0, 1.0, 1.0, 1.0, 1.0, 1.0, 1.0, 1.0, 1.0, 1.0, 1.0, 1.0, 1.0, 1.0, 1.0, 1.0, 1.0, 1.0, 1.0, 1.0, 1.0, 1.0, 1.0, 1.0, 1.0, 1.0, 1.0, 1.0, 1.0, 1.0, 1.0, 1.0, 1.0, 1.0, 1.0, 1.0, 1.0, 1.0, 1.0, 1.0, 1.0, 1.0, 1.0, 1.0, 1.0, 1.0, 1.0, 1.0, 1.0, 1.0, 1.0, 1.0, 1.0, 1.0, 1.0, 1.0, 1.0, 1.0, 1.0, 1.0, 1.0, 1.0, 1.0, 1.0, 1.0, 1.0, 1.0, 1.0, 1.0, 1.0, 1.0, 1.0, 1.0, 1.0, 1.0, 1.0, 1.0, 1.0, 1.0, 1.0, 1.0, 1.0, 1.0, 1.0, 1.0, 1.0, 1.0, 1.0, 1.0, 1.0, 1.0, 1.0, 1.0, 1.0, 1.0, 1.0, 1.0, 1.0, 1.0, 1.0, 1.0, 1.0, 1.0, 1.0, 1.0, 1.0, 1.0, 1.0, 1.0, 1.0, 1.0, 1.0, 1.0, 1.0, 1.0, 1.0, 1.0, 1.0, 1.0, 1.0, 1.0, 1.0, 1.0, 1.0, 1.0, 1.0, 1.0, 1.0, 1.0, 1.0, 1.0, 1.0, 1.0, 1.0, 1.0, 1.0, 1.0, 1.0, 1.0, 1.0, 1.0, 1.0, 1.0, 1.0, 1.0, 1.0, 1.0, 1.0, 1.0, 1.0, 1.0, 1.0, 1.0, 1.0, 1.0, 1.0, 1.0, 1.0, 1.0, 1.0, 1.0, 1.0, 1.0, 1.0, 1.0, 1.0, 1.0, 1.0, 1.0, 1.0, 1.0, 1.0, 1.0, 1.0, 1.0, 1.0, 1.0, 1.0, 1.0, 1.0, 1.0, 1.0, 1.0, 1.0, 1.0, 1.0, 1.0, 1.0, 1.0, 1.0, 1.0, 1.0, 1.0, 1.0, 1.0, 1.0, 1.0, 1.0, 1.0, 1.0, 1.0, 1.0, 1.0, 1.0, 1.0, 1.0, 1.0, 1.0, 1.0, 1.0, 1.0, 1.0, 1.0, 1.0, 1.0, 1.0, 1.0, 1.0, 1.0, 1.0, 1.0, 1.0, 1.0, 1.0, 1.0, 1.0, 1.0, 1.0, 1.0, 1.0, 1.0, 1.0, 1.0, 1.0, 1.0, 1.0, 1.0, 1.0, 1.0, 1.0, 1.0, 1.0, 1.0, 1.0, 1.0, 1.0, 1.0, 1.0, 1.0, 1.0, 1.0, 1.0, 1.0, 1.0, 1.0, 1.0, 1.0, 1.0, 1.0, 1.0, 1.0, 1.0, 1.0, 1.0, 1.0, 1.0, 1.0, 1.0, 1.0, 1.0, 1.0, 1.0, 1.0, 1.0, 1.0, 1.0, 1.0, 1.0, 1.0, 1.0, 1.0, 1.0, 1.0, 1.0, 1.0, 1.0, 1.0, 1.0, 1.0, 1.0, 1.0, 1.0, 1.0, 1.0, 1.0, 1.0, 1.0, 1.0, 1.0, 1.0, 1.0, 1.0, 1.0, 1.0, 1.0, 1.0, 1.0, 1.0, 1.0, 1.0, 1.0, 1.0, 1.0, 1.0, 1.0, 1.0, 1.0, 1.0, 1.0, 1.0, 1.0, 1.0, 1.0, 1.0, 1.0, 1.0, 1.0, 1.0, 1.0, 1.0, 1.0, 1.0, 1.0, 1.0, 1.0, 1.0, 1.0, 1.0, 1.0, 1.0, 1.0, 1.0, 1.0, 1.0, 1.0, 1.0, 1.0, 1.0, 1.0, 1.0, 1.0, 1.0, 1.0, 1.0, 1.0, 1.0, 1.0, 1.0, 1.0, 1.0, 1.0, 1.0, 1.0, 1.0, 1.0, 1.0, 1.0, 1.0, 1.0, 1.0, 1.0, 1.0, 1.0, 1.0, 1.0, 1.0, 1.0, 1.0, 1.0, 1.0, 1.0, 1.0, 1.0, 1.0, 1.0, 1.0, 1.0, 1.0, 1.0, 1.0, 1.0, 1.0, 1.0, 1.0, 1.0, 1.0, 1.0, 1.0, 1.0, 1.0, 1.0, 1.0, 1.0, 1.0, 1.0, 1.0, 1.0, 1.0, 1.0, 1.0, 1.0, 1.0, 1.0, 1.0, 1.0, 1.0, 1.0, 1.0, 1.0, 1.0, 1.0, 1.0, 1.0, 1.0, 1.0, 1.0, 1.0, 1.0, 1.0, 1.0, 1.0, 1.0, 1.0, 1.0, 1.0, 1.0, 1.0, 1.0, 1.0, 1.0, 1.0, 1.0, 1.0, 1.0, 1.0, 1.0, 1.0, 1.0, 1.0, 1.0, 1.0, 1.0, 1.0, 1.0, 1.0, 1.0, 1.0, 1.0, 1.0, 1.0, 1.0, 1.0, 1.0, 1.0, 1.0, 1.0, 1.0, 1.0, 1.0, 1.0, 1.0, 1.0, 1.0, 1.0, 1.0, 1.0, 1.0, 1.0, 1.0, 1.0, 1.0, 1.0, 1.0, 1.0, 1.0, 1.0, 1.0, 1.0, 1.0, 1.0, 1.0, 1.0, 1.0, 1.0, 1.0, 1.0, 1.0, 1.0, 1.0, 1.0, 1.0, 1.0, 1.0, 1.0, 1.0, 1.0, 1.0, 1.0, 1.0, 1.0, 1.0, 1.0, 1.0, 1.0, 1.0, 1.0, 1.0, 1.0, 1.0, 1.0, 1.0, 1.0, 1.0, 1.0, 1.0, 1.0, 1.0, 1.0, 1.0, 1.0, 1.0, 1.0, 1.0, 1.0, 1.0, 1.0, 1.0, 1.0, 1.0, 1.0, 1.0, 1.0, 1.0, 1.0, 1.0, 1.0, 1.0, 1.0, 1.0, 1.0, 1.0, 1.0, 1.0, 1.0, 1.0, 1.0, 1.0, 1.0, 1.0, 1.0, 1.0, 1.0, 1.0, 1.0, 1.0, 1.0, 1.0, 1.0, 1.0, 1.0, 1.0, 1.0, 1.0, 1.0, 1.0, 1.0, 1.0, 1.0, 1.0, 1.0, 1.0, 1.0, 1.0, 1.0, 1.0, 1.0, 1.0, 1.0, 1.0, 1.0, 1.0, 1.0, 1.0, 1.0, 1.0, 1.0, 1.0, 1.0, 1.0, 1.0, 1.0, 1.0, 1.0, 1.0, 1.0, 1.0, 1.0, 1.0, 1.0, 1.0, 1.0, 1.0, 1.0, 1.0, 1.0, 1.0, 1.0, 1.0, 1.0, 1.0, 1.0, 1.0, 1.0, 1.0, 1.0, 1.0, 1.0, 1.0, 1.0, 1.0, 1.0, 1.0, 1.0, 1.0, 1.0, 1.0, 1.0, 1.0, 1.0, 1.0, 1.0, 1.0, 1.0, 1.0, 1.0, 1.0, 1.0, 1.0, 1.0, 1.0, 1.0, 1.0, 1.0, 1.0, 1.0, 1.0, 1.0, 1.0, 1.0, 1.0, 1.0, 1.0, 1.0, 1.0, 1.0, 1.0, 1.0, 1.0, 1.0, 1.0, 1.0, 1.0, 1.0, 1.0, 1.0, 1.0, 1.0, 1.0, 1.0, 1.0, 1.0, 1.0, 1.0, 1.0, 1.0, 1.0, 1.0, 1.0, 1.0, 1.0, 1.0, 1.0, 1.0, 1.0, 1.0, 1.0, 1.0, 1.0, 1.0, 1.0, 1.0, 1.0, 1.0, 1.0, 1.0, 1.0, 1.0, 1.0, 1.0, 1.0, 1.0, 1.0, 1.0, 1.0, 1.0, 1.0, 1.0, 1.0, 1.0, 1.0, 1.0, 1.0, 1.0, 1.0, 1.0, 1.0, 1.0, 1.0, 1.0, 1.0, 1.0, 1.0, 1.0, 1.0, 1.0, 1.0, 1.0, 1.0, 1.0, 1.0, 1.0, 1.0, 1.0, 1.0, 1.0, 1.0, 1.0, 1.0, 1.0, 1.0, 1.0, 1.0, 1.0, 1.0, 1.0, 1.0, 1.0, 1.0, 1.0, 1.0, 1.0, 1.0, 1.0, 1.0, 1.0, 1.0, 1.0, 1.0, 1.0, 1.0, 1.0, 1.0, 1.0, 1.0, 1.0, 1.0, 1.0, 1.0, 1.0, 1.0, 1.0, 1.0, 1.0, 1.0, 1.0, 1.0, 1.0, 1.0, 1.0, 1.0, 1.0, 1.0, 1.0, 1.0, 1.0, 1.0, 1.0, 1.0, 1.0, 1.0, 1.0, 1.0, 1.0, 1.0, 1.0, 1.0, 1.0, 1.0, 1.0, 1.0, 1.0, 1.0, 1.0, 1.0, 1.0, 1.0, 1.0, 1.0, 1.0, 1.0, 1.0, 1.0, 1.0, 1.0, 1.0, 1.0, 1.0, 1.0, 1.0])
me_cylinder.materials.append(mat_redbarrel)
me_cylinder.use_paint_bone_selection = False
me_cylinder.use_paint_mask = True
me_cylinder.update()
me_cylinder_002 = bpy.data.meshes.new('Cylinder.002')
me_cylinder_002.from_pydata([(0.0, 1.0, -1.0), (0.0, 1.0, 1.0), (0.7071, 0.7071, -1.0), (0.7071, 0.7071, 1.0), (1.0, 0.0, -1.0), (1.0, 0.0, 1.0), (0.7071, -0.7071, -1.0), (0.7071, -0.7071, 1.0), (0.0, -1.0, -1.0), (0.0, -1.0, 1.0), (-0.7071, -0.7071, -1.0), (-0.7071, -0.7071, 1.0), (-1.0, 0.0, -1.0), (-1.0, 0.0, 1.0), (-0.7071, 0.7071, -1.0), (-0.7071, 0.7071, 1.0)], [], [(0, 1, 3, 2), (2, 3, 5, 4), (4, 5, 7, 6), (6, 7, 9, 8), (8, 9, 11, 10), (10, 11, 13, 12), (3, 1, 15, 13, 11, 9, 7, 5), (12, 13, 15, 14), (14, 15, 1, 0), (0, 2, 4, 6, 8, 10, 12, 14)])
_uv = me_cylinder_002.uv_layers.new(name='UVMap')
_uv.uv.foreach_set('vector', [1.0, 0.5, 1.0, 1.0, 0.875, 1.0, 0.875, 0.5, 0.875, 0.5, 0.875, 1.0, 0.75, 1.0, 0.75, 0.5, 0.75, 0.5, 0.75, 1.0, 0.625, 1.0, 0.625, 0.5, 0.625, 0.5, 0.625, 1.0, 0.5, 1.0, 0.5, 0.5, 0.5, 0.5, 0.5, 1.0, 0.375, 1.0, 0.375, 0.5, 0.375, 0.5, 0.375, 1.0, 0.25, 1.0, 0.25, 0.5, 0.4197, 0.4197, 0.25, 0.49, 0.08029, 0.4197, 0.01, 0.25, 0.08029, 0.08029, 0.25, 0.01, 0.4197, 0.08029, 0.49, 0.25, 0.25, 0.5, 0.25, 1.0, 0.125, 1.0, 0.125, 0.5, 0.125, 0.5, 0.125, 1.0, 0.0, 1.0, 0.0, 0.5, 0.75, 0.49, 0.9197, 0.4197, 0.99, 0.25, 0.9197, 0.08029, 0.75, 0.01, 0.5803, 0.08029, 0.51, 0.25, 0.5803, 0.4197])
me_cylinder_002.update()

# ---- objects
ob_firebarrel = bpy.data.objects.new('FireBarrel', me_cylinder_001)
ob_pressurebarrel = bpy.data.objects.new('PressureBarrel', me_cylinder)
ob_cylindercol = bpy.data.objects.new('CylinderCol', me_cylinder_002)

# ---- transforms, parenting, visibility, modifiers, constraints
ob_firebarrel.location = (-1.0, 0.0, 0.5)
ob_pressurebarrel.location = (0.0, 0.0, 0.5)
ob_cylindercol.location = (2.0, 0.0, 1.0)

# ---- collection membership
col_collection.objects.link(ob_firebarrel)
col_collection.objects.link(ob_pressurebarrel)
col_collection.objects.link(ob_cylindercol)

# ---- scene / render settings (as saved in the file)
scene.frame_start = 1; scene.frame_end = 250; scene.frame_set(1)
scene.render.engine = 'BLENDER_EEVEE_NEXT'
scene.render.use_motion_blur = True
scene.eevee.ray_tracing_options.trace_max_roughness = 0.8396
scene.eevee.use_raytracing = True
bpy.context.view_layer.update()

# ---- added for rendering (the .blend has no active camera and no usable light): camera, sun
cam_auto = bpy.data.cameras.new('AutoCamera')
cam_auto.lens = 50.0
cam_auto.sensor_width = 36.0
cam_auto.clip_end = 1000.0
ob_auto_camera = bpy.data.objects.new('AutoCamera', cam_auto)
scene.collection.objects.link(ob_auto_camera)
ob_auto_camera.location = (5.5984, -5.66809, 4.77872)
ob_auto_camera.rotation_euler = (1.09748, -7.21219e-08, 0.694738)
scene.camera = ob_auto_camera
light_auto_sun = bpy.data.lights.new('AutoSun', 'SUN')
light_auto_sun.energy = 3.0
light_auto_sun.angle = 0.0523599
ob_auto_sun = bpy.data.objects.new('AutoSun', light_auto_sun)
scene.collection.objects.link(ob_auto_sun)
ob_auto_sun.rotation_euler = (0.872665, 0.174533, 0.523599)
bpy.context.view_layer.update()
